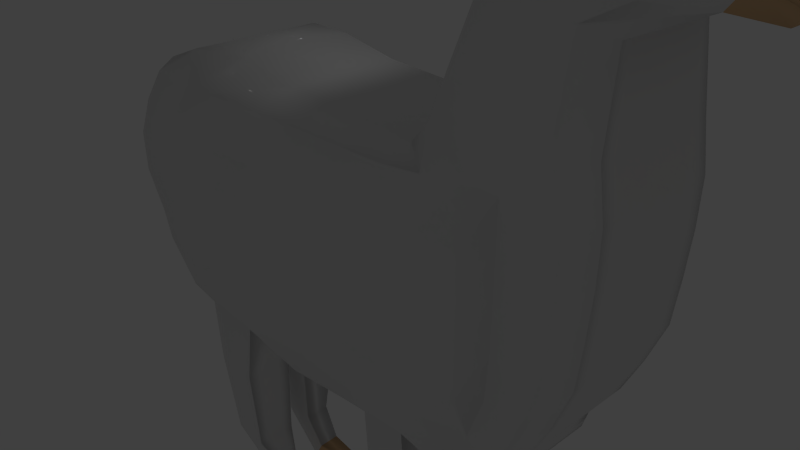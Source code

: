 # Source: alpaca.blend  (saved by Blender 2.72.0; exported with 4.5.12 LTS)
import bpy
from mathutils import Matrix  # noqa: F401  (used for matrix-valued properties, if any)

bpy.ops.wm.read_factory_settings(use_empty=True)
scene = bpy.context.scene
scene.name = 'Scene'

# ---- collections
col_collection_1 = bpy.data.collections.new('Collection 1'); scene.collection.children.link(col_collection_1)

# ---- materials (node trees are filled in below, after node groups)
mat_alpaca1 = bpy.data.materials.new('alpaca1')
mat_alpaca1.alpha_threshold = 0.0
mat_alpaca1.use_transparent_shadow = False
mat_alpaca1.roughness = 0.5
mat_alpaca1.line_color = (0.0, 0.0, 0.0, 1.0)
mat_alpaca2 = bpy.data.materials.new('alpaca2')
mat_alpaca2.alpha_threshold = 0.0
mat_alpaca2.use_transparent_shadow = False
mat_alpaca2.diffuse_color = (0.8, 0.5175, 0.2785, 1.0)
mat_alpaca2.roughness = 0.5

# ---- material node trees

# ---- world
world_world = bpy.data.worlds.new('World'); scene.world = world_world
world_world.color = (0.05088, 0.05088, 0.05088)
world_world.use_sun_shadow = False
world_world.sun_shadow_jitter_overblur = 0.0
world_world.cycles.sampling_method = 'MANUAL'
world_world.cycles.sample_map_resolution = 256

# ---- cameras
cam_camera = bpy.data.cameras.new('Camera')
cam_camera.clip_end = 100.0
cam_camera.lens = 35.0
cam_camera.sensor_width = 32.0
cam_camera.sensor_height = 18.0
cam_camera.ortho_scale = 7.314
cam_camera.dof.focus_distance = 0.0
cam_camera.dof.aperture_fstop = 128.0

# ---- lights
light_lamp = bpy.data.lights.new('Lamp', 'POINT')
light_lamp.transmission_factor = 0.0
light_lamp.cutoff_distance = 30.0
light_lamp.energy = 100.0
light_lamp.shadow_buffer_clip_start = 1.001
light_lamp.shadow_soft_size = 0.1
light_lamp.shadow_maximum_resolution = 0.006
light_lamp.use_absolute_resolution = True
light_lamp.cycles.use_multiple_importance_sampling = False

# ---- meshes
me_cube = bpy.data.meshes.new('Cube')
me_cube.from_pydata([(1.06, 1.0, -0.8897), (0.8055, -0.9097, -1.0), (-0.8135, -0.9179, -1.0), (-0.7592, 0.8111, -1.0), (1.06, 1.0, 0.8638), (0.8055, -0.9097, 1.0), (-0.8135, -0.9179, 1.0), (-0.7592, 0.8111, 1.0), (0.6124, 1.222, -1.0), (0.4437, 0.788, -0.8448), (0.1319, 0.8227, -0.8448), (-0.1094, 0.8504, -0.8448), (-0.3508, 0.9337, -0.8448), (-0.5939, 0.9179, -1.0), (0.7699, -1.115, -1.0), (0.4286, -1.0, -1.0), (0.1429, -1.033, -1.0), (-0.1429, -1.082, -1.0), (-0.4286, -1.0, -1.0), (-0.6772, -0.9671, -1.0), (0.6124, 1.222, 1.0), (0.4437, 0.788, 0.8448), (0.1319, 0.8227, 0.8448), (-0.1094, 0.8504, 0.8448), (-0.3508, 0.9337, 0.8448), (-0.5939, 0.9179, 1.0), (0.4286, -1.0, 1.0), (0.1429, -1.033, 1.0), (-0.1429, -1.082, 1.0), (-0.4286, -1.0, 1.0), (1.083, 0.7143, -0.8897), (1.079, 0.4286, -0.8897), (1.065, 0.1429, -0.8897), (1.046, -0.1429, -0.8897), (0.9815, -0.4286, -0.8897), (0.8981, -0.7143, -1.0), (-0.9629, -0.6322, -1.0), (-1.0, -0.4286, -1.0), (-1.088, -0.1429, -1.0), (-1.088, 0.1429, -1.0), (-1.0, 0.4286, -1.0), (-0.8796, 0.6732, -1.0), (1.083, 0.7143, 0.8638), (1.079, 0.4286, 0.8638), (1.065, 0.1429, 0.8638), (1.046, -0.1429, 0.8638), (0.9815, -0.4286, 0.8638), (0.8981, -0.7143, 0.8638), (-0.9629, -0.6322, 1.0), (-1.0, -0.4286, 1.0), (-1.088, -0.1429, 1.0), (-1.088, 0.1429, 1.0), (-1.0, 0.4286, 1.0), (-0.8796, 0.6732, 1.0), (0.7143, -0.7143, -1.135), (0.7143, -0.4286, -1.135), (0.7143, -0.1429, -1.135), (0.7143, 0.1429, -1.135), (0.7143, 0.4286, -1.135), (0.7143, 0.7143, -1.135), (0.4286, -0.7143, -1.135), (0.4286, -0.4286, -1.343), (0.4286, -0.1429, -1.343), (0.4286, 0.1429, -1.343), (0.4286, 0.4286, -1.343), (0.4286, 0.7143, -1.135), (0.1429, -0.7143, -1.135), (0.1429, -0.4286, -1.343), (0.1429, -0.1429, -1.513), (0.1429, 0.1429, -1.513), (0.1429, 0.4286, -1.343), (0.1429, 0.7143, -1.135), (-0.1429, -0.7143, -1.135), (-0.1429, -0.4286, -1.343), (-0.1429, -0.1429, -1.513), (-0.1429, 0.1429, -1.513), (-0.1429, 0.4286, -1.343), (-0.1429, 0.7143, -1.135), (-0.4286, -0.7143, -1.135), (-0.4286, -0.4286, -1.343), (-0.4286, -0.1429, -1.343), (-0.4286, 0.1429, -1.343), (-0.4286, 0.4286, -1.343), (-0.4286, 0.7143, -1.135), (-0.7143, -0.7143, -1.135), (-0.7143, -0.4286, -1.135), (-0.7143, -0.1429, -1.135), (-0.7143, 0.1429, -1.135), (-0.7143, 0.4286, -1.135), (-0.5939, 0.6732, -1.135), (0.7143, 0.7143, 1.0), (0.7143, 0.4286, 1.225), (0.7143, 0.1429, 1.225), (0.7143, -0.1429, 1.225), (0.7143, -0.4286, 1.225), (0.7143, -0.7143, 1.0), (0.4286, 0.7143, 1.225), (0.4286, 0.4286, 1.422), (0.4286, 0.1429, 1.422), (0.4286, -0.1429, 1.422), (0.4286, -0.4286, 1.422), (0.4286, -0.7143, 1.225), (0.1429, 0.7143, 1.225), (0.1429, 0.4286, 1.422), (0.1429, 0.1429, 1.592), (0.1429, -0.1429, 1.592), (0.1429, -0.4286, 1.422), (0.1429, -0.7143, 1.225), (-0.1429, 0.7143, 1.225), (-0.1429, 0.4286, 1.422), (-0.1429, 0.1429, 1.592), (-0.1429, -0.1429, 1.592), (-0.1429, -0.4286, 1.422), (-0.1429, -0.7143, 1.225), (-0.4286, 0.7143, 1.225), (-0.4286, 0.4286, 1.422), (-0.4286, 0.1429, 1.422), (-0.4286, -0.1429, 1.422), (-0.4286, -0.4286, 1.422), (-0.4286, -0.7143, 1.225), (-0.5939, 0.6732, 1.225), (-0.7143, 0.4286, 1.225), (-0.8023, 0.1429, 1.225), (-0.7143, -0.1429, 1.225), (-0.7143, -0.4778, 1.225), (-0.7143, -0.7143, 1.225), (1.053, 1.471, -0.7115), (1.053, 1.471, 0.6855), (0.6847, 1.654, -0.8217), (0.6847, 1.654, 0.8217), (1.23, 1.604, -0.3877), (1.23, 1.604, 0.3877), (0.7889, 1.962, -0.8217), (0.7889, 1.962, 0.8217), (1.285, 1.729, -0.3877), (1.285, 1.729, 0.3877), (0.9047, 2.187, -0.8217), (0.9047, 2.187, 0.8217), (1.352, 1.567, -0.1966), (1.352, 1.567, 0.1966), (1.379, 1.631, -0.1966), (1.379, 1.631, 0.1966), (0.9463, 1.056, -1.0), (0.7964, -0.9619, -1.0), (0.9463, 1.056, 1.0), (0.7964, -0.9619, 1.0), (0.9895, 0.7143, -1.0), (0.986, 0.4286, -1.0), (0.9757, 0.1429, -1.0), (0.9619, -0.1429, -1.0), (0.9135, -0.4286, -1.0), (0.8514, -0.7143, -1.0), (0.9895, 0.7143, 1.0), (0.986, 0.4286, 1.0), (0.9757, 0.1429, 1.0), (0.9619, -0.1429, 1.0), (0.9135, -0.4286, 1.0), (0.8514, -0.7143, 1.0), (0.9591, 1.518, -0.8217), (0.9591, 1.518, 0.8217), (1.095, 1.642, -0.8217), (1.095, 1.642, 0.8217), (1.211, 1.899, -0.6758), (1.211, 1.899, 0.6775), (0.9228, 2.201, -0.6398), (0.9228, 2.201, 0.6398), (1.255, 2.184, -0.6398), (1.255, 2.184, 0.6398), (0.7137, 1.172, -1.0), (0.7779, -1.069, -1.0), (0.7137, 1.172, 1.0), (0.7779, -1.069, 1.0), (0.7978, 0.7143, -1.0), (0.7967, 0.4286, -1.0), (0.7936, 0.1429, -1.0), (0.7894, -0.1429, -1.0), (0.7747, -0.4286, -1.0), (0.7559, -0.7143, -1.0), (0.768, 1.612, -0.8217), (0.768, 1.612, 0.8217), (0.8818, 1.865, -0.8217), (0.8818, 1.865, 0.8217), (0.9976, 2.1, -0.8217), (0.9976, 2.1, 0.8217), (0.7978, 0.7143, 1.0), (0.7967, 0.4286, 1.0), (0.7936, 0.1429, 1.0), (0.7894, -0.1429, 1.0), (0.7747, -0.4286, 1.0), (0.7559, -0.7143, 1.0), (1.005, 2.196, -0.6398), (1.005, 2.196, 0.6398), (0.8676, 0.7143, 1.0), (0.8657, 0.4286, 1.0), (0.8599, 0.1429, 1.0), (0.8522, -0.1429, 1.0), (0.8253, -0.4286, 1.0), (0.7907, -0.7143, 1.0), (0.7984, 1.13, -1.0), (0.7847, -1.03, -1.0), (0.7984, 1.13, 1.0), (0.7847, -1.03, 1.0), (0.8676, 0.7143, -1.0), (0.8657, 0.4286, -1.0), (0.8599, 0.1429, -1.0), (0.8522, -0.1429, -1.0), (0.8253, -0.4286, -1.0), (0.7907, -0.7143, -1.0), (0.8376, 1.578, -0.8217), (0.8376, 1.578, 0.8217), (0.9595, 1.784, -0.8217), (0.9595, 1.784, 0.8217), (1.075, 2.026, -0.8217), (1.075, 2.026, 0.8217), (1.073, 2.193, -0.6398), (1.073, 2.193, 0.6398), (0.9286, 0.7143, 1.0), (0.9259, 0.4286, 1.0), (0.9178, 0.1429, 1.0), (0.9071, -0.1429, 1.0), (0.8694, -0.4286, 1.0), (0.821, -0.7143, 1.0), (0.8724, 1.093, -1.0), (0.7905, -0.9958, -1.0), (0.8724, 1.093, 1.0), (0.7905, -0.9958, 1.0), (0.9286, 0.7143, -1.0), (0.9259, 0.4286, -1.0), (0.9178, 0.1429, -1.0), (0.9071, -0.1429, -1.0), (0.8694, -0.4286, -1.0), (0.821, -0.7143, -1.0), (0.8984, 1.548, -0.8217), (0.8984, 1.548, 0.8217), (1.027, 1.713, -0.8217), (1.027, 1.713, 0.8217), (1.143, 1.962, -0.8217), (1.143, 1.962, 0.8217), (1.133, 2.19, -0.6398), (1.133, 2.19, 0.6398), (1.074, 2.327, -0.6398), (1.074, 2.327, 0.6398), (1.134, 2.324, -0.6398), (1.134, 2.324, 0.6398), (1.132, 2.487, -0.6398), (1.139, 2.508, 0.6398), (1.177, 2.418, -0.6398), (1.184, 2.439, 0.6398), (-0.5691, -1.59, 0.7754), (-0.5861, -2.277, 0.6381), (-0.7448, -2.256, 0.6381), (-0.5068, -2.495, 0.4372), (-0.377, -2.544, 0.4372), (1.06, 1.0, 0.0), (0.8055, -0.9097, 0.0), (-0.8888, -0.9179, 0.0), (-0.7592, 0.8111, 0.0), (0.7699, -1.115, 0.0), (0.1429, -1.033, 0.0), (-0.1429, -1.082, 0.0), (-0.4286, -1.0, 0.0), (-0.6772, -0.9671, 0.0), (0.6124, 1.222, 0.0), (0.5119, 0.7783, 0.0), (0.1429, 0.8193, 0.0), (-0.1429, 0.8522, 0.0), (-0.4286, 0.9507, 0.0), (-0.5939, 0.9179, 0.0), (1.083, 0.7143, 0.0), (1.079, 0.4286, 0.0), (1.065, 0.1429, 0.0), (1.046, -0.1429, 0.0), (0.9815, -0.4286, 0.0), (0.8981, -0.7143, 0.0), (-0.9629, -0.6322, 0.0), (-1.0, -0.4286, 0.0), (-1.088, -0.1429, 0.0), (-1.088, 0.1429, 0.0), (-1.0, 0.4286, 0.0), (-0.8796, 0.6732, 0.0), (1.053, 1.471, 0.0), (0.6847, 1.654, 0.0), (1.23, 1.604, 0.0), (0.7889, 1.962, 0.0), (1.285, 1.729, 0.0), (0.9047, 2.187, 0.0), (1.352, 1.567, -7.498e-10), (1.379, 1.631, -7.498e-10), (0.7964, -0.9619, 0.0), (1.211, 1.899, 0.0), (0.9228, 2.201, 0.0), (1.334, 2.107, 0.0), (0.7779, -1.069, 0.0), (1.005, 2.196, 0.0), (0.7847, -1.03, 0.0), (0.7905, -0.9958, 0.0), (-0.5691, -1.59, 0.0), (-0.7619, -1.565, 0.0), (-0.5861, -2.277, 0.0), (-0.7448, -2.256, 0.0), (-0.5068, -2.495, 0.1429), (-0.5562, -2.66, 0.1429), (-0.377, -2.544, 0.1429), (-0.3804, -2.655, 0.1429), (-0.6772, -0.9671, 1.0), (-0.7619, -1.565, 0.7754), (-0.5562, -2.66, 0.4372), (-0.3804, -2.655, 0.4372), (-0.5693, -1.593, -1.0), (-0.7634, -1.567, -1.0), (-0.5921, -2.277, -0.7942), (-0.7515, -2.275, -0.8063), (-0.504, -2.485, -0.7326), (-0.5488, -2.635, -0.6984), (-0.3897, -2.539, -0.7571), (-0.3911, -2.653, -0.7586), (-0.4286, -1.0, -0.2935), (-0.6772, -0.9671, -0.2935), (-0.5693, -1.593, -0.2935), (-0.7634, -1.567, -0.2935), (-0.587, -2.277, -0.3675), (-0.746, -2.257, -0.3586), (-0.5066, -2.496, -0.3968), (-0.5567, -2.642, -0.4148), (-0.3897, -2.539, -0.535), (-0.3911, -2.653, -0.5365), (1.06, 1.0, 0.3333), (1.06, 1.0, 0.6667), (0.8055, -0.9097, 0.3333), (0.8055, -0.9097, 0.6667), (1.053, 1.471, 0.2739), (1.053, 1.471, 0.5478), (1.23, 1.604, 0.1292), (1.23, 1.604, 0.2584), (1.285, 1.729, 0.1292), (1.285, 1.729, 0.2584), (1.352, 1.567, 0.06555), (1.352, 1.567, 0.1311), (1.379, 1.631, 0.06555), (1.379, 1.631, 0.1311), (1.211, 1.899, 0.2739), (1.211, 1.943, 0.6234), (1.334, 2.107, 0.2133), (1.334, 2.107, 0.4266), (1.005, 2.196, 0.2133), (1.005, 2.196, 0.4266), (1.073, 2.193, 0.2133), (1.073, 2.193, 0.4266), (1.133, 2.19, 0.2133), (1.133, 2.19, 0.4266), (1.074, 2.327, 0.2133), (1.074, 2.327, 0.4266), (1.134, 2.324, 0.2133), (1.134, 2.324, 0.4266), (1.157, 2.536, 0.2133), (1.188, 2.583, 0.4266), (1.202, 2.467, 0.2133), (1.233, 2.513, 0.4266), (0.7699, -1.115, 0.6667), (0.7699, -1.115, 0.3333), (0.4286, -1.0, 0.6667), (0.4286, -1.0, 0.3333), (0.1429, -1.033, 0.6667), (0.1429, -1.033, 0.3333), (-0.1429, -1.082, 0.6667), (-0.1429, -1.082, 0.3333), (-0.4286, -1.0, 0.6667), (-0.4286, -1.0, 0.3333), (-0.6772, -0.9671, 0.6667), (-0.6772, -0.9671, 0.3333), (1.083, 0.7143, 0.6667), (1.083, 0.7143, 0.3333), (1.079, 0.4286, 0.6667), (1.079, 0.4286, 0.3333), (1.065, 0.1429, 0.6667), (1.065, 0.1429, 0.3333), (1.046, -0.1429, 0.6667), (1.046, -0.1429, 0.3333), (0.9815, -0.4286, 0.6667), (0.9815, -0.4286, 0.3333), (0.8981, -0.7143, 0.6667), (0.8981, -0.7143, 0.3333), (0.7964, -0.9619, 0.6667), (0.7964, -0.9619, 0.3333), (0.7779, -1.069, 0.6667), (0.7779, -1.069, 0.3333), (0.7847, -1.03, 0.6667), (0.7847, -1.03, 0.3333), (0.7905, -0.9958, 0.6667), (0.7905, -0.9958, 0.3333), (-0.5691, -1.59, 0.517), (-0.5691, -1.59, 0.2585), (-0.7619, -1.565, 0.517), (-0.7619, -1.565, 0.2585), (-0.5861, -2.277, 0.4254), (-0.5861, -2.277, 0.2127), (-0.7448, -2.256, 0.4254), (-0.7448, -2.256, 0.2127), (-0.5068, -2.495, 0.3391), (-0.5068, -2.495, 0.241), (-0.5562, -2.66, 0.3391), (-0.5562, -2.66, 0.241), (-0.377, -2.544, 0.3391), (-0.377, -2.544, 0.241), (-0.3804, -2.655, 0.3391), (-0.3804, -2.655, 0.241), (0.7699, -1.115, -0.3333), (0.7699, -1.115, -0.6667), (0.4286, -1.0, -0.3333), (0.4286, -1.0, -0.6667), (0.1429, -1.033, -0.3333), (0.1429, -1.033, -0.6667), (-0.1429, -1.082, -0.3333), (-0.1429, -1.082, -0.6667), (-0.4286, -1.0, -0.3333), (-0.4286, -1.0, -0.6667), (1.083, 0.7143, -0.3333), (1.083, 0.7143, -0.6667), (1.079, 0.4286, -0.3333), (1.079, 0.4286, -0.6667), (1.065, 0.1429, -0.3333), (1.065, 0.1429, -0.6667), (1.046, -0.1429, -0.3333), (1.046, -0.1429, -0.6667), (0.9815, -0.4286, -0.3333), (0.9815, -0.4286, -0.6667), (0.8981, -0.7143, -0.3333), (0.8981, -0.7143, -0.6667), (0.7964, -0.9619, -0.3333), (0.7964, -0.9619, -0.6667), (0.7779, -1.069, -0.3333), (0.7779, -1.069, -0.6667), (0.7847, -1.03, -0.3333), (0.7847, -1.03, -0.6667), (0.7905, -0.9958, -0.3333), (0.7905, -0.9958, -0.6667), (1.06, 1.0, -0.6667), (1.06, 1.0, -0.3333), (0.8055, -0.9097, -0.6667), (0.8055, -0.9097, -0.3333), (1.053, 1.471, -0.5478), (1.053, 1.471, -0.2739), (1.23, 1.604, -0.2584), (1.23, 1.604, -0.1292), (1.285, 1.729, -0.2584), (1.285, 1.729, -0.1292), (1.352, 1.567, -0.1311), (1.352, 1.567, -0.06555), (1.379, 1.631, -0.1311), (1.379, 1.631, -0.06555), (1.211, 1.951, -0.6199), (1.211, 1.899, -0.2739), (1.255, 2.184, -0.4266), (1.334, 2.107, -0.2133), (1.005, 2.196, -0.4266), (1.005, 2.196, -0.2133), (1.073, 2.193, -0.4266), (1.073, 2.193, -0.2133), (1.133, 2.19, -0.4266), (1.133, 2.19, -0.2133), (1.074, 2.327, -0.4266), (1.074, 2.327, -0.2133), (1.134, 2.324, -0.4266), (1.134, 2.324, -0.2133), (1.188, 2.583, -0.4266), (1.146, 2.493, -0.2133), (1.233, 2.513, -0.4266), (1.191, 2.424, -0.2133), (0.7699, -1.115, 1.0), (0.2474, 0.8098, -0.8448), (0.2487, -1.021, -1.0), (0.2474, 0.8098, 0.8448), (0.2487, -1.021, 1.0), (0.2487, 0.7143, -1.135), (0.2487, 0.4286, -1.343), (0.2487, 0.1429, -1.513), (0.2487, -0.1429, -1.513), (0.2487, -0.4286, -1.343), (0.2487, -0.7143, -1.135), (0.2487, 0.7143, 1.225), (0.2487, 0.4286, 1.422), (0.2487, 0.1429, 1.529), (0.2487, -0.1429, 1.529), (0.2487, -0.4286, 1.422), (0.2487, -0.7143, 1.225), (0.2796, 0.8041, 0.0), (0.2487, -1.021, 0.3333), (0.2487, -1.021, 0.6667), (0.2487, -1.021, -0.6667), (0.2487, -1.021, -0.3333), (0.5547, 0.9671, -1.0), (0.5739, -1.049, -1.0), (0.5547, 0.9671, 1.0), (0.5503, 0.7143, -1.135), (0.5503, 0.4286, -1.343), (0.5503, 0.1429, -1.343), (0.5503, -0.1429, -1.343), (0.5503, -0.4286, -1.343), (0.5503, -0.7143, -1.135), (0.5503, 0.7143, 1.129), (0.5503, 0.4286, 1.338), (0.5503, 0.1429, 1.338), (0.5503, -0.1429, 1.338), (0.5503, -0.4286, 1.338), (0.5503, -0.7143, 1.129), (0.5739, -1.049, 0.0), (0.5547, 0.9671, 0.0), (0.5739, -1.049, 0.3333), (0.5739, -1.049, 0.6667), (0.5739, -1.049, -0.6667), (0.5739, -1.049, -0.3333), (0.45, -1.584, -1.0), (0.45, -1.584, 0.6667), (0.45, -1.584, 0.3333), (0.45, -1.584, -0.3333), (0.45, -1.584, -0.6667), (0.45, -1.584, 1.0), (0.2701, -1.605, -1.0), (0.2701, -1.605, 1.0), (0.2701, -1.605, 0.3333), (0.2701, -1.605, 0.6667), (0.2701, -1.605, -0.6667), (0.2701, -1.605, -0.3333), (0.5552, -2.294, -0.805), (0.5552, -2.294, 0.8294), (0.5552, -2.294, 0.557), (0.5552, -2.294, 0.2846), (0.5552, -2.294, -0.2602), (0.5552, -2.294, -0.5326), (0.4082, -2.311, -0.805), (0.4082, -2.311, 0.8294), (0.4082, -2.311, 0.2846), (0.4082, -2.311, 0.557), (0.4082, -2.311, -0.5326), (0.4082, -2.311, -0.2602), (0.5523, -2.482, -0.7139), (0.5523, -2.482, 0.6668), (0.5523, -2.482, 0.502), (0.5523, -2.482, 0.3371), (0.5523, -2.482, -0.3841), (0.5523, -2.482, -0.549), (0.4633, -2.611, -0.7139), (0.4633, -2.611, 0.6668), (0.4633, -2.611, 0.3371), (0.4633, -2.611, 0.502), (0.4633, -2.611, -0.549), (0.4633, -2.611, -0.3841), (0.6347, -2.5, -0.7139), (0.6347, -2.5, 0.6668), (0.6347, -2.5, 0.502), (0.6347, -2.5, 0.3371), (0.6347, -2.5, -0.3841), (0.6347, -2.5, -0.549), (0.6504, -2.627, -0.7139), (0.6504, -2.627, 0.6668), (0.6504, -2.627, 0.3371), (0.6504, -2.627, 0.502), (0.6504, -2.627, -0.549), (0.6504, -2.627, -0.3841), (1.202, 2.043, 0.7308), (1.202, 2.043, -0.7308), (0.9138, 2.194, -0.7308), (0.9138, 2.194, 0.7308), (1.001, 2.148, 0.7308), (1.001, 2.148, -0.7308), (1.074, 2.11, 0.7308), (1.074, 2.11, -0.7308), (1.138, 2.076, 0.7308), (1.138, 2.076, -0.7308), (1.202, 2.043, 0.0), (0.9138, 2.194, 0.0), (1.202, 2.043, 0.4872), (1.202, 2.043, 0.2436), (1.202, 2.043, -0.2436), (1.202, 2.043, -0.4872), (1.228, 2.113, -0.6853), (0.9183, 2.197, 0.6853), (1.003, 2.172, 0.6853), (1.003, 2.172, -0.6853), (1.074, 2.151, 0.6853), (1.074, 2.151, -0.6853), (1.135, 2.133, 0.6853), (1.135, 2.133, -0.6853), (1.252, 2.036, 0.0), (0.9183, 2.197, 0.0), (1.252, 2.036, 0.4569), (1.252, 2.036, 0.2284), (1.252, 2.036, -0.2284), (1.228, 2.113, -0.4569), (1.228, 2.113, 0.6853), (0.9183, 2.197, -0.6853)], [], [(84, 19, 2, 36), (380, 47, 5, 329), (279, 53, 7, 256), (267, 13, 3, 256), (177, 169, 14, 54), (498, 491, 15, 60), (478, 470, 16, 66), (66, 16, 17, 72), (72, 17, 18, 78), (78, 18, 19, 84), (484, 107, 27, 472), (107, 113, 28, 27), (113, 119, 29, 28), (487, 472, 27, 362), (362, 27, 28, 364), (364, 28, 29, 366), (262, 20, 129, 281), (506, 490, 9, 263), (485, 469, 10, 264), (264, 10, 11, 265), (265, 11, 12, 266), (266, 12, 13, 267), (13, 89, 41, 3), (89, 88, 40, 41), (88, 87, 39, 40), (87, 86, 38, 39), (86, 85, 37, 38), (85, 84, 36, 37), (25, 7, 53, 120), (120, 53, 52, 121), (121, 52, 51, 122), (122, 51, 50, 123), (123, 50, 49, 124), (124, 49, 48, 125), (327, 4, 42, 370), (370, 42, 43, 372), (372, 43, 44, 374), (374, 44, 45, 376), (376, 45, 46, 378), (378, 46, 47, 380), (255, 6, 48, 274), (274, 48, 49, 275), (275, 49, 50, 276), (276, 50, 51, 277), (277, 51, 52, 278), (278, 52, 53, 279), (168, 172, 59, 8), (172, 173, 58, 59), (173, 174, 57, 58), (174, 175, 56, 57), (175, 176, 55, 56), (176, 177, 54, 55), (490, 493, 65, 9), (493, 494, 64, 65), (494, 495, 63, 64), (495, 496, 62, 63), (496, 497, 61, 62), (497, 498, 60, 61), (469, 473, 71, 10), (473, 474, 70, 71), (474, 475, 69, 70), (475, 476, 68, 69), (476, 477, 67, 68), (477, 478, 66, 67), (10, 71, 77, 11), (71, 70, 76, 77), (70, 69, 75, 76), (69, 68, 74, 75), (68, 67, 73, 74), (67, 66, 72, 73), (11, 77, 83, 12), (77, 76, 82, 83), (76, 75, 81, 82), (75, 74, 80, 81), (74, 73, 79, 80), (73, 72, 78, 79), (12, 83, 89, 13), (83, 82, 88, 89), (82, 81, 87, 88), (81, 80, 86, 87), (80, 79, 85, 86), (79, 78, 84, 85), (170, 20, 90, 184), (184, 90, 91, 185), (185, 91, 92, 186), (186, 92, 93, 187), (187, 93, 94, 188), (188, 94, 95, 189), (492, 21, 96, 499), (499, 96, 97, 500), (500, 97, 98, 501), (501, 98, 99, 502), (502, 99, 100, 503), (503, 100, 101, 504), (471, 22, 102, 479), (479, 102, 103, 480), (480, 103, 104, 481), (481, 104, 105, 482), (482, 105, 106, 483), (483, 106, 107, 484), (22, 23, 108, 102), (102, 108, 109, 103), (103, 109, 110, 104), (104, 110, 111, 105), (105, 111, 112, 106), (106, 112, 113, 107), (23, 24, 114, 108), (108, 114, 115, 109), (109, 115, 116, 110), (110, 116, 117, 111), (111, 117, 118, 112), (112, 118, 119, 113), (24, 25, 120, 114), (114, 120, 121, 115), (115, 121, 122, 116), (116, 122, 123, 117), (117, 123, 124, 118), (118, 124, 125, 119), (281, 129, 133, 283), (144, 4, 127, 159), (168, 8, 128, 178), (436, 0, 126, 440), (283, 133, 137, 285), (159, 127, 131, 161), (178, 128, 132, 180), (440, 126, 130, 442), (588, 575, 166, 452), (161, 131, 135, 163), (180, 132, 136, 182), (130, 134, 140, 138), (446, 138, 140, 448), (135, 131, 139, 141), (335, 135, 141, 339), (442, 130, 138, 446), (35, 1, 143, 151), (47, 157, 145, 5), (329, 5, 145, 382), (0, 30, 146, 142), (30, 31, 147, 146), (31, 32, 148, 147), (32, 33, 149, 148), (33, 34, 150, 149), (34, 35, 151, 150), (4, 144, 152, 42), (42, 152, 153, 43), (43, 153, 154, 44), (44, 154, 155, 45), (45, 155, 156, 46), (46, 156, 157, 47), (224, 144, 159, 233), (0, 142, 158, 126), (233, 159, 161, 235), (126, 158, 160, 130), (444, 134, 162, 450), (235, 161, 163, 237), (130, 160, 162, 134), (584, 576, 165, 290), (581, 589, 167, 239), (578, 590, 164, 190), (207, 199, 169, 177), (197, 189, 171, 201), (386, 201, 171, 384), (198, 202, 172, 168), (202, 203, 173, 172), (203, 204, 174, 173), (204, 205, 175, 174), (205, 206, 176, 175), (206, 207, 177, 176), (200, 170, 184, 192), (192, 184, 185, 193), (193, 185, 186, 194), (194, 186, 187, 195), (195, 187, 188, 196), (196, 188, 189, 197), (198, 168, 178, 208), (208, 178, 180, 210), (210, 180, 182, 212), (20, 170, 179, 129), (129, 179, 181, 133), (133, 181, 183, 137), (456, 214, 190, 454), (576, 577, 191, 165), (580, 578, 190, 214), (170, 200, 209, 179), (179, 209, 211, 181), (181, 211, 213, 183), (577, 579, 215, 191), (231, 223, 199, 207), (221, 197, 201, 225), (388, 225, 201, 386), (222, 226, 202, 198), (226, 227, 203, 202), (227, 228, 204, 203), (228, 229, 205, 204), (229, 230, 206, 205), (230, 231, 207, 206), (224, 200, 192, 216), (216, 192, 193, 217), (217, 193, 194, 218), (218, 194, 195, 219), (219, 195, 196, 220), (220, 196, 197, 221), (222, 198, 208, 232), (232, 208, 210, 234), (234, 210, 212, 236), (458, 238, 242, 462), (582, 580, 214, 238), (200, 224, 233, 209), (209, 233, 235, 211), (211, 235, 237, 213), (579, 581, 239, 215), (151, 143, 223, 231), (157, 221, 225, 145), (382, 145, 225, 388), (142, 146, 226, 222), (146, 147, 227, 226), (147, 148, 228, 227), (148, 149, 229, 228), (149, 150, 230, 229), (150, 151, 231, 230), (144, 224, 216, 152), (152, 216, 217, 153), (153, 217, 218, 154), (154, 218, 219, 155), (155, 219, 220, 156), (156, 220, 221, 157), (142, 222, 232, 158), (158, 232, 234, 160), (160, 234, 236, 162), (452, 166, 238, 458), (575, 582, 238, 166), (462, 242, 246, 466), (347, 215, 241, 351), (215, 239, 243, 241), (238, 214, 240, 242), (466, 246, 244, 464), (351, 241, 245, 355), (241, 243, 247, 245), (242, 240, 244, 246), (366, 29, 248, 390), (390, 248, 249, 394), (394, 249, 251, 398), (398, 251, 252, 402), (426, 273, 254, 439), (41, 279, 256, 3), (25, 267, 256, 7), (430, 292, 257, 406), (410, 258, 259, 412), (412, 259, 260, 414), (369, 261, 297, 393), (8, 262, 281, 128), (492, 506, 263, 21), (471, 485, 264, 22), (22, 264, 265, 23), (23, 265, 266, 24), (24, 266, 267, 25), (437, 253, 268, 416), (416, 268, 269, 418), (418, 269, 270, 420), (420, 270, 271, 422), (422, 271, 272, 424), (424, 272, 273, 426), (2, 255, 274, 36), (36, 274, 275, 37), (37, 275, 276, 38), (38, 276, 277, 39), (39, 277, 278, 40), (40, 278, 279, 41), (128, 281, 283, 132), (326, 253, 280, 330), (132, 283, 285, 136), (330, 280, 282, 332), (586, 583, 291, 342), (336, 286, 287, 338), (445, 284, 287, 449), (332, 282, 286, 336), (439, 254, 288, 428), (334, 284, 289, 340), (590, 584, 290, 164), (432, 294, 292, 430), (434, 295, 294, 432), (428, 288, 295, 434), (164, 290, 165, 191, 345, 344, 293, 455, 454, 190), (393, 297, 299, 397), (397, 299, 301, 401), (401, 301, 303, 405), (303, 301, 300, 302), (301, 299, 298, 300), (299, 297, 296, 298), (297, 261, 260, 296), (19, 18, 308, 309), (309, 308, 310, 311), (311, 310, 312, 313), (313, 312, 314, 315), (314, 312, 322, 324), (313, 315, 325, 323), (312, 310, 320, 322), (311, 313, 323, 321), (310, 308, 318, 320), (309, 311, 321, 319), (308, 18, 316, 318), (19, 309, 319, 317), (314, 324, 315), (325, 315, 324), (325, 324, 322, 323), (323, 322, 320, 321), (321, 320, 318, 319), (319, 318, 316, 317), (255, 2, 6), (273, 381, 328, 254), (381, 380, 329, 328), (292, 385, 359, 257), (385, 384, 358, 359), (507, 508, 360, 361), (486, 487, 362, 363), (258, 363, 365, 259), (363, 362, 364, 365), (259, 365, 367, 260), (365, 364, 366, 367), (253, 326, 371, 268), (326, 327, 370, 371), (268, 371, 373, 269), (371, 370, 372, 373), (269, 373, 375, 270), (373, 372, 374, 375), (270, 375, 377, 271), (375, 374, 376, 377), (271, 377, 379, 272), (377, 376, 378, 379), (272, 379, 381, 273), (379, 378, 380, 381), (284, 334, 338, 287), (334, 335, 339, 338), (254, 328, 383, 288), (328, 329, 382, 383), (294, 387, 385, 292), (387, 386, 384, 385), (295, 389, 387, 294), (389, 388, 386, 387), (288, 383, 389, 295), (383, 382, 388, 389), (346, 347, 351, 350), (350, 351, 355, 354), (260, 367, 391, 296), (367, 366, 390, 391), (296, 391, 395, 298), (391, 390, 394, 395), (298, 395, 399, 300), (395, 394, 398, 399), (302, 403, 405, 303), (403, 402, 404, 405), (300, 399, 403, 302), (399, 398, 402, 403), (368, 369, 393, 392), (4, 327, 331, 127), (327, 326, 330, 331), (127, 331, 333, 131), (331, 330, 332, 333), (589, 585, 343, 167), (585, 586, 342, 343), (139, 337, 339, 141), (337, 336, 338, 339), (131, 333, 337, 139), (333, 332, 336, 337), (135, 335, 341, 163), (335, 334, 340, 341), (215, 347, 345, 191), (347, 346, 344, 345), (239, 349, 353, 243), (349, 348, 352, 353), (167, 343, 349, 239), (343, 342, 348, 349), (243, 353, 357, 247), (353, 352, 356, 357), (247, 357, 355, 245), (357, 356, 354, 355), (392, 393, 397, 396), (396, 397, 401, 400), (400, 401, 405, 404), (253, 437, 441, 280), (437, 436, 440, 441), (280, 441, 443, 282), (441, 440, 442, 443), (583, 587, 453, 291), (587, 588, 452, 453), (286, 447, 449, 287), (447, 446, 448, 449), (282, 443, 447, 286), (443, 442, 446, 447), (284, 445, 451, 289), (445, 444, 450, 451), (457, 456, 454, 455), (459, 458, 462, 463), (453, 452, 458, 459), (463, 462, 466, 467), (467, 466, 464, 465), (35, 427, 438, 1), (427, 426, 439, 438), (169, 431, 407, 14), (431, 430, 406, 407), (491, 509, 409, 15), (509, 510, 408, 409), (470, 488, 411, 16), (488, 489, 410, 411), (16, 411, 413, 17), (411, 410, 412, 413), (17, 413, 415, 18), (413, 412, 414, 415), (0, 436, 417, 30), (436, 437, 416, 417), (30, 417, 419, 31), (417, 416, 418, 419), (31, 419, 421, 32), (419, 418, 420, 421), (32, 421, 423, 33), (421, 420, 422, 423), (33, 423, 425, 34), (423, 422, 424, 425), (34, 425, 427, 35), (425, 424, 426, 427), (134, 444, 448, 140), (444, 445, 449, 448), (1, 438, 429, 143), (438, 439, 428, 429), (199, 433, 431, 169), (433, 432, 430, 431), (223, 435, 433, 199), (435, 434, 432, 433), (143, 429, 435, 223), (429, 428, 434, 435), (214, 456, 460, 240), (456, 457, 461, 460), (240, 460, 464, 244), (460, 461, 465, 464), (453, 459, 348, 342, 291), (293, 344, 348, 459), (293, 459, 457, 455), (350, 352, 348, 346), (354, 356, 352, 350), (467, 465, 461, 463), (463, 461, 457, 459), (60, 15, 470, 478), (101, 484, 472, 26), (472, 487, 520, 518), (263, 9, 469, 485), (9, 65, 473, 469), (65, 64, 474, 473), (64, 63, 475, 474), (63, 62, 476, 475), (62, 61, 477, 476), (61, 60, 478, 477), (21, 471, 479, 96), (96, 479, 480, 97), (97, 480, 481, 98), (98, 481, 482, 99), (99, 482, 483, 100), (100, 483, 484, 101), (21, 263, 485, 471), (487, 486, 519, 520), (488, 470, 517, 521), (489, 488, 521, 522), (54, 14, 491, 498), (262, 8, 490, 506), (8, 59, 493, 490), (59, 58, 494, 493), (58, 57, 495, 494), (57, 56, 496, 495), (56, 55, 497, 496), (55, 54, 498, 497), (20, 492, 499, 90), (90, 499, 500, 91), (91, 500, 501, 92), (92, 501, 502, 93), (93, 502, 503, 94), (94, 503, 504, 95), (406, 257, 505, 510), (20, 262, 506, 492), (257, 359, 507, 505), (359, 358, 508, 507), (14, 407, 509, 491), (407, 406, 510, 509), (518, 520, 532, 530), (520, 519, 531, 532), (521, 517, 529, 533), (522, 521, 533, 534), (470, 15, 511, 517), (409, 408, 514, 515), (361, 360, 512, 513), (15, 409, 515, 511), (530, 532, 544, 542), (558, 551, 539, 546), (546, 539, 527, 534), (532, 531, 543, 544), (533, 529, 541, 545), (534, 533, 545, 546), (517, 511, 523, 529), (515, 514, 527, 528), (513, 512, 525, 526), (511, 515, 528, 523), (542, 544, 556, 554), (486, 361, 513, 519), (519, 513, 526, 531), (544, 543, 555, 556), (545, 541, 553, 557), (546, 545, 557, 558), (524, 530, 542, 536), (529, 523, 535, 541), (528, 527, 539, 540), (526, 525, 537, 538), (525, 524, 536, 537), (523, 528, 540, 535), (549, 548, 554, 556), (543, 538, 550, 555), (531, 526, 538, 543), (550, 549, 556, 555), (547, 552, 557, 553), (552, 551, 558, 557), (536, 542, 554, 548), (541, 535, 547, 553), (540, 539, 551, 552), (522, 514, 408, 489), (538, 537, 549, 550), (537, 536, 548, 549), (534, 527, 514, 522), (535, 540, 552, 547), (125, 48, 6, 304), (189, 95, 468, 171), (95, 504, 101, 26, 468), (119, 125, 304, 29), (384, 171, 468, 358), (358, 468, 26, 360, 508), (402, 252, 307, 404), (2, 19, 304, 6), (29, 304, 305, 248), (248, 305, 250, 249), (249, 250, 306, 251), (251, 306, 307, 252), (304, 368, 392, 305), (305, 392, 396, 250), (250, 396, 400, 306), (306, 400, 404, 307), (26, 472, 518, 516), (360, 26, 516, 512), (516, 518, 530, 524), (512, 516, 524, 525), (450, 162, 560, 574), (285, 137, 562, 570), (237, 163, 559, 567), (182, 136, 561, 564), (137, 183, 563, 562), (212, 182, 564, 566), (183, 213, 565, 563), (236, 212, 566, 568), (213, 237, 567, 565), (162, 236, 568, 560), (340, 289, 569, 572), (136, 285, 570, 561), (163, 341, 571, 559), (341, 340, 572, 571), (289, 451, 573, 569), (451, 450, 574, 573), (574, 560, 575, 588), (570, 562, 576, 584), (567, 559, 589, 581), (564, 561, 590, 578), (562, 563, 577, 576), (566, 564, 578, 580), (563, 565, 579, 577), (568, 566, 580, 582), (565, 567, 581, 579), (560, 568, 582, 575), (572, 569, 583, 586), (561, 570, 584, 590), (559, 571, 585, 589), (571, 572, 586, 585), (569, 573, 587, 583), (573, 574, 588, 587), (260, 304, 19, 414), (258, 410, 510, 505, 507, 363)])
me_cube.polygons.foreach_set('use_smooth', [True] * 579)
me_cube.polygons.foreach_set('material_index', [0, 0, 0, 0, 0, 0, 0, 0, 0, 0, 0, 0, 0, 0, 0, 0, 0, 0, 0, 0, 0, 0, 0, 0, 0, 0, 0, 0, 0, 0, 0, 0, 0, 0, 0, 0, 0, 0, 0, 0, 0, 0, 0, 0, 0, 0, 0, 0, 0, 0, 0, 0, 0, 0, 0, 0, 0, 0, 0, 0, 0, 0, 0, 0, 0, 0, 0, 0, 0, 0, 0, 0, 0, 0, 0, 0, 0, 0, 0, 0, 0, 0, 0, 0, 0, 0, 0, 0, 0, 0, 0, 0, 0, 0, 0, 0, 0, 0, 0, 0, 0, 0, 0, 0, 0, 0, 0, 0, 0, 0, 0, 0, 0, 0, 0, 0, 0, 0, 0, 0, 0, 0, 0, 0, 0, 0, 0, 0, 0, 1, 1, 1, 1, 1, 0, 0, 0, 0, 0, 0, 0, 0, 0, 0, 0, 0, 0, 0, 0, 0, 0, 0, 0, 1, 0, 0, 0, 0, 0, 0, 0, 0, 0, 0, 0, 0, 0, 0, 0, 0, 0, 0, 0, 0, 0, 0, 0, 0, 0, 0, 0, 0, 0, 0, 0, 0, 0, 0, 0, 0, 0, 0, 0, 0, 0, 0, 0, 0, 0, 0, 0, 0, 0, 0, 0, 1, 0, 0, 0, 0, 0, 0, 0, 0, 0, 0, 0, 0, 0, 0, 0, 0, 0, 0, 0, 0, 0, 0, 0, 0, 0, 1, 0, 0, 0, 0, 0, 0, 0, 0, 0, 0, 1, 0, 0, 0, 0, 0, 0, 0, 0, 0, 0, 0, 0, 0, 0, 0, 0, 0, 0, 0, 0, 0, 0, 0, 0, 0, 0, 0, 0, 0, 0, 1, 1, 1, 0, 1, 0, 0, 0, 0, 0, 0, 0, 1, 1, 0, 0, 0, 0, 0, 0, 1, 1, 1, 0, 0, 0, 0, 0, 0, 1, 1, 1, 0, 0, 0, 0, 0, 0, 0, 0, 0, 0, 0, 0, 0, 0, 0, 0, 0, 0, 0, 0, 0, 0, 0, 0, 0, 0, 1, 1, 0, 0, 0, 0, 0, 0, 0, 0, 0, 0, 0, 0, 0, 0, 0, 0, 1, 1, 1, 1, 0, 0, 0, 0, 0, 0, 0, 1, 1, 1, 1, 1, 1, 0, 0, 1, 1, 0, 0, 1, 1, 0, 0, 0, 0, 1, 0, 0, 0, 0, 0, 0, 1, 1, 1, 1, 1, 1, 0, 1, 0, 1, 0, 0, 0, 0, 0, 0, 0, 0, 0, 0, 0, 0, 0, 0, 0, 0, 0, 0, 0, 0, 0, 0, 0, 0, 0, 1, 1, 0, 0, 0, 0, 0, 0, 0, 0, 0, 0, 0, 0, 0, 0, 0, 0, 0, 0, 0, 0, 0, 0, 0, 0, 0, 0, 0, 0, 0, 0, 0, 0, 0, 0, 0, 0, 0, 0, 0, 0, 0, 0, 0, 0, 0, 0, 0, 0, 0, 0, 0, 0, 0, 0, 0, 0, 0, 0, 0, 0, 0, 0, 0, 0, 0, 0, 0, 0, 1, 0, 0, 0, 0, 0, 0, 0, 0, 1, 0, 0, 1, 1, 1, 0, 0, 0, 0, 0, 0, 1, 1, 0, 1, 1, 1, 1, 1, 1, 0, 1, 1, 0, 1, 0, 0, 0, 0, 0, 0, 1, 0, 0, 0, 0, 1, 0, 0, 0, 1, 0, 0, 0, 0, 0, 0, 0, 0, 0, 0, 0, 0, 0, 0, 1, 0, 0, 1, 1, 1, 0, 0, 0, 0, 0, 0, 0, 0, 0, 0, 0, 0, 0, 0, 0, 0, 0, 0])
_uv = me_cube.uv_layers.new(name='UVMap')
_uv.uv.foreach_set('vector', [0.0, 0.0, 1.0, 0.0, 1.0, 1.0, 0.0, 1.0, 0.0, 0.0, 1.0, 0.0, 1.0, 1.0, 0.0, 1.0, 0.0, 0.0, 1.0, 0.0, 1.0, 1.0, 0.0, 1.0, 0.0, 0.0, 1.0, 0.0, 1.0, 1.0, 0.0, 1.0, 0.0, 0.0, 1.0, 0.0, 1.0, 1.0, 0.0, 1.0, 0.0, 0.0, 1.0, 0.0, 1.0, 1.0, 0.0, 1.0, 0.0, 0.0, 1.0, 0.0, 1.0, 1.0, 0.0, 1.0, 0.0, 0.0, 1.0, 0.0, 1.0, 1.0, 0.0, 1.0, 0.0, 0.0, 1.0, 0.0, 1.0, 1.0, 0.0, 1.0, 0.0, 0.0, 1.0, 0.0, 1.0, 1.0, 0.0, 1.0, 0.0, 0.0, 1.0, 0.0, 1.0, 1.0, 0.0, 1.0, 0.0, 0.0, 1.0, 0.0, 1.0, 1.0, 0.0, 1.0, 0.0, 0.0, 1.0, 0.0, 1.0, 1.0, 0.0, 1.0, 0.0, 0.0, 1.0, 0.0, 1.0, 1.0, 0.0, 1.0, 0.0, 0.0, 1.0, 0.0, 1.0, 1.0, 0.0, 1.0, 0.0, 0.0, 1.0, 0.0, 1.0, 1.0, 0.0, 1.0, 0.0, 0.0, 1.0, 0.0, 1.0, 1.0, 0.0, 1.0, 0.0, 0.0, 1.0, 0.0, 1.0, 1.0, 0.0, 1.0, 0.0, 0.0, 1.0, 0.0, 1.0, 1.0, 0.0, 1.0, 0.0, 0.0, 1.0, 0.0, 1.0, 1.0, 0.0, 1.0, 0.0, 0.0, 1.0, 0.0, 1.0, 1.0, 0.0, 1.0, 0.0, 0.0, 1.0, 0.0, 1.0, 1.0, 0.0, 1.0, 0.0, 0.0, 1.0, 0.0, 1.0, 1.0, 0.0, 1.0, 0.0, 0.0, 1.0, 0.0, 1.0, 1.0, 0.0, 1.0, 0.0, 0.0, 1.0, 0.0, 1.0, 1.0, 0.0, 1.0, 0.0, 0.0, 1.0, 0.0, 1.0, 1.0, 0.0, 1.0, 0.0, 0.0, 1.0, 0.0, 1.0, 1.0, 0.0, 1.0, 0.0, 0.0, 1.0, 0.0, 1.0, 1.0, 0.0, 1.0, 0.0, 0.0, 1.0, 0.0, 1.0, 1.0, 0.0, 1.0, 0.0, 0.0, 1.0, 0.0, 1.0, 1.0, 0.0, 1.0, 0.0, 0.0, 1.0, 0.0, 1.0, 1.0, 0.0, 1.0, 0.0, 0.0, 1.0, 0.0, 1.0, 1.0, 0.0, 1.0, 0.0, 0.0, 1.0, 0.0, 1.0, 1.0, 0.0, 1.0, 0.0, 0.0, 1.0, 0.0, 1.0, 1.0, 0.0, 1.0, 0.0, 0.0, 1.0, 0.0, 1.0, 1.0, 0.0, 1.0, 0.0, 0.0, 1.0, 0.0, 1.0, 1.0, 0.0, 1.0, 0.0, 0.0, 1.0, 0.0, 1.0, 1.0, 0.0, 1.0, 0.0, 0.0, 1.0, 0.0, 1.0, 1.0, 0.0, 1.0, 0.0, 0.0, 1.0, 0.0, 1.0, 1.0, 0.0, 1.0, 0.0, 0.0, 1.0, 0.0, 1.0, 1.0, 0.0, 1.0, 0.0, 0.0, 1.0, 0.0, 1.0, 1.0, 0.0, 1.0, 0.0, 0.0, 1.0, 0.0, 1.0, 1.0, 0.0, 1.0, 0.0, 0.0, 1.0, 0.0, 1.0, 1.0, 0.0, 1.0, 0.0, 0.0, 1.0, 0.0, 1.0, 1.0, 0.0, 1.0, 0.0, 0.0, 1.0, 0.0, 1.0, 1.0, 0.0, 1.0, 0.0, 0.0, 1.0, 0.0, 1.0, 1.0, 0.0, 1.0, 0.0, 0.0, 1.0, 0.0, 1.0, 1.0, 0.0, 1.0, 0.0, 0.0, 1.0, 0.0, 1.0, 1.0, 0.0, 1.0, 0.0, 0.0, 1.0, 0.0, 1.0, 1.0, 0.0, 1.0, 0.0, 0.0, 1.0, 0.0, 1.0, 1.0, 0.0, 1.0, 0.0, 0.0, 1.0, 0.0, 1.0, 1.0, 0.0, 1.0, 0.0, 0.0, 1.0, 0.0, 1.0, 1.0, 0.0, 1.0, 0.0, 0.0, 1.0, 0.0, 1.0, 1.0, 0.0, 1.0, 0.0, 0.0, 1.0, 0.0, 1.0, 1.0, 0.0, 1.0, 0.0, 0.0, 1.0, 0.0, 1.0, 1.0, 0.0, 1.0, 0.0, 0.0, 1.0, 0.0, 1.0, 1.0, 0.0, 1.0, 0.0, 0.0, 1.0, 0.0, 1.0, 1.0, 0.0, 1.0, 0.0, 0.0, 1.0, 0.0, 1.0, 1.0, 0.0, 1.0, 0.0, 0.0, 1.0, 0.0, 1.0, 1.0, 0.0, 1.0, 0.0, 0.0, 1.0, 0.0, 1.0, 1.0, 0.0, 1.0, 0.0, 0.0, 1.0, 0.0, 1.0, 1.0, 0.0, 1.0, 0.0, 0.0, 1.0, 0.0, 1.0, 1.0, 0.0, 1.0, 0.0, 0.0, 1.0, 0.0, 1.0, 1.0, 0.0, 1.0, 0.0, 0.0, 1.0, 0.0, 1.0, 1.0, 0.0, 1.0, 0.0, 0.0, 1.0, 0.0, 1.0, 1.0, 0.0, 1.0, 0.0, 0.0, 1.0, 0.0, 1.0, 1.0, 0.0, 1.0, 0.0, 0.0, 1.0, 0.0, 1.0, 1.0, 0.0, 1.0, 0.0, 0.0, 1.0, 0.0, 1.0, 1.0, 0.0, 1.0, 0.0, 0.0, 1.0, 0.0, 1.0, 1.0, 0.0, 1.0, 0.0, 0.0, 1.0, 0.0, 1.0, 1.0, 0.0, 1.0, 0.0, 0.0, 1.0, 0.0, 1.0, 1.0, 0.0, 1.0, 0.0, 0.0, 1.0, 0.0, 1.0, 1.0, 0.0, 1.0, 0.0, 0.0, 1.0, 0.0, 1.0, 1.0, 0.0, 1.0, 0.0, 0.0, 1.0, 0.0, 1.0, 1.0, 0.0, 1.0, 0.0, 0.0, 1.0, 0.0, 1.0, 1.0, 0.0, 1.0, 0.0, 0.0, 1.0, 0.0, 1.0, 1.0, 0.0, 1.0, 0.0, 0.0, 1.0, 0.0, 1.0, 1.0, 0.0, 1.0, 0.0, 0.0, 1.0, 0.0, 1.0, 1.0, 0.0, 1.0, 0.0, 0.0, 1.0, 0.0, 1.0, 1.0, 0.0, 1.0, 0.0, 0.0, 1.0, 0.0, 1.0, 1.0, 0.0, 1.0, 0.0, 0.0, 1.0, 0.0, 1.0, 1.0, 0.0, 1.0, 0.0, 0.0, 1.0, 0.0, 1.0, 1.0, 0.0, 1.0, 0.0, 0.0, 1.0, 0.0, 1.0, 1.0, 0.0, 1.0, 0.0, 0.0, 1.0, 0.0, 1.0, 1.0, 0.0, 1.0, 0.0, 0.0, 1.0, 0.0, 1.0, 1.0, 0.0, 1.0, 0.0, 0.0, 1.0, 0.0, 1.0, 1.0, 0.0, 1.0, 0.0, 0.0, 1.0, 0.0, 1.0, 1.0, 0.0, 1.0, 0.0, 0.0, 1.0, 0.0, 1.0, 1.0, 0.0, 1.0, 0.0, 0.0, 1.0, 0.0, 1.0, 1.0, 0.0, 1.0, 0.0, 0.0, 1.0, 0.0, 1.0, 1.0, 0.0, 1.0, 0.0, 0.0, 1.0, 0.0, 1.0, 1.0, 0.0, 1.0, 0.0, 0.0, 1.0, 0.0, 1.0, 1.0, 0.0, 1.0, 0.0, 0.0, 1.0, 0.0, 1.0, 1.0, 0.0, 1.0, 0.0, 0.0, 1.0, 0.0, 1.0, 1.0, 0.0, 1.0, 0.0, 0.0, 1.0, 0.0, 1.0, 1.0, 0.0, 1.0, 0.0, 0.0, 1.0, 0.0, 1.0, 1.0, 0.0, 1.0, 0.0, 0.0, 1.0, 0.0, 1.0, 1.0, 0.0, 1.0, 0.0, 0.0, 1.0, 0.0, 1.0, 1.0, 0.0, 1.0, 0.0, 0.0, 1.0, 0.0, 1.0, 1.0, 0.0, 1.0, 0.0, 0.0, 1.0, 0.0, 1.0, 1.0, 0.0, 1.0, 0.0, 0.0, 1.0, 0.0, 1.0, 1.0, 0.0, 1.0, 0.0, 0.0, 1.0, 0.0, 1.0, 1.0, 0.0, 1.0, 0.0, 0.0, 1.0, 0.0, 1.0, 1.0, 0.0, 1.0, 0.0, 0.0, 1.0, 0.0, 1.0, 1.0, 0.0, 1.0, 0.0, 0.0, 1.0, 0.0, 1.0, 1.0, 0.0, 1.0, 0.0, 0.0, 1.0, 0.0, 1.0, 1.0, 0.0, 1.0, 0.0, 0.0, 1.0, 0.0, 1.0, 1.0, 0.0, 1.0, 0.0, 0.0, 1.0, 0.0, 1.0, 1.0, 0.0, 1.0, 0.0, 0.0, 1.0, 0.0, 1.0, 1.0, 0.0, 1.0, 0.0, 0.0, 1.0, 0.0, 1.0, 1.0, 0.0, 1.0, 0.0, 0.0, 1.0, 0.0, 1.0, 1.0, 0.0, 1.0, 0.0, 0.0, 1.0, 0.0, 1.0, 1.0, 0.0, 1.0, 0.0, 0.0, 1.0, 0.0, 1.0, 1.0, 0.0, 1.0, 0.0, 0.0, 1.0, 0.0, 1.0, 1.0, 0.0, 1.0, 0.0, 0.0, 1.0, 0.0, 1.0, 1.0, 0.0, 1.0, 0.0, 0.0, 1.0, 0.0, 1.0, 1.0, 0.0, 1.0, 0.0, 0.0, 1.0, 0.0, 1.0, 1.0, 0.0, 1.0, 0.0, 0.0, 1.0, 0.0, 1.0, 1.0, 0.0, 1.0, 0.0, 0.0, 1.0, 0.0, 1.0, 1.0, 0.0, 1.0, 0.0, 0.0, 1.0, 0.0, 1.0, 1.0, 0.0, 1.0, 0.0, 0.0, 1.0, 0.0, 1.0, 1.0, 0.0, 1.0, 0.0, 0.0, 1.0, 0.0, 1.0, 1.0, 0.0, 1.0, 0.0, 0.0, 1.0, 0.0, 1.0, 1.0, 0.0, 1.0, 0.0, 0.0, 1.0, 0.0, 1.0, 1.0, 0.0, 1.0, 0.0, 0.0, 1.0, 0.0, 1.0, 1.0, 0.0, 1.0, 0.0, 0.0, 1.0, 0.0, 1.0, 1.0, 0.0, 1.0, 0.0, 0.0, 1.0, 0.0, 1.0, 1.0, 0.0, 1.0, 0.0, 0.0, 1.0, 0.0, 1.0, 1.0, 0.0, 1.0, 0.0, 0.0, 1.0, 0.0, 1.0, 1.0, 0.0, 1.0, 0.1363, 0.2129, 0.2823, 0.2129, 0.07406, 0.354, 3.841e-07, 0.354, 5.761e-07, 0.4025, 3.841e-07, 0.354, 0.07406, 0.354, 0.07406, 0.4025, 0.2823, 0.7858, 0.1363, 0.7858, 0.0, 0.6447, 0.07406, 0.6447, 0.2823, 0.6903, 0.2823, 0.7858, 0.07406, 0.6447, 0.07406, 0.5962, 1.0, 0.4775, 1.0, 0.5729, 0.7955, 0.4318, 0.7955, 0.3833, 0.0, 0.0, 1.0, 0.0, 1.0, 1.0, 0.0, 1.0, 0.0, 0.0, 1.0, 0.0, 1.0, 1.0, 0.0, 1.0, 0.0, 0.0, 1.0, 0.0, 1.0, 1.0, 0.0, 1.0, 0.0, 0.0, 1.0, 0.0, 1.0, 1.0, 0.0, 1.0, 0.0, 0.0, 1.0, 0.0, 1.0, 1.0, 0.0, 1.0, 0.0, 0.0, 1.0, 0.0, 1.0, 1.0, 0.0, 1.0, 0.0, 0.0, 1.0, 0.0, 1.0, 1.0, 0.0, 1.0, 0.0, 0.0, 1.0, 0.0, 1.0, 1.0, 0.0, 1.0, 0.0, 0.0, 1.0, 0.0, 1.0, 1.0, 0.0, 1.0, 0.0, 0.0, 1.0, 0.0, 1.0, 1.0, 0.0, 1.0, 0.0, 0.0, 1.0, 0.0, 1.0, 1.0, 0.0, 1.0, 0.0, 0.0, 1.0, 0.0, 1.0, 1.0, 0.0, 1.0, 0.0, 0.0, 1.0, 0.0, 1.0, 1.0, 0.0, 1.0, 0.0, 0.0, 1.0, 0.0, 1.0, 1.0, 0.0, 1.0, 0.0, 0.0, 1.0, 0.0, 1.0, 1.0, 0.0, 1.0, 0.0, 0.0, 1.0, 0.0, 1.0, 1.0, 0.0, 1.0, 0.0, 0.0, 1.0, 0.0, 1.0, 1.0, 0.0, 1.0, 0.0, 0.0, 1.0, 0.0, 1.0, 1.0, 0.0, 1.0, 0.0, 0.0, 1.0, 0.0, 1.0, 1.0, 0.0, 1.0, 0.2823, 0.3084, 0.2823, 0.2129, 0.5794, 0.0, 0.6561, 0.04127, 0.0, 0.0, 1.0, 0.0, 1.0, 1.0, 0.0, 1.0, 0.0, 0.0, 1.0, 0.0, 1.0, 1.0, 0.0, 1.0, 0.0, 0.0, 1.0, 0.0, 1.0, 1.0, 0.0, 1.0, 0.0, 0.0, 1.0, 0.0, 1.0, 1.0, 0.0, 1.0, 0.0, 0.0, 1.0, 0.0, 1.0, 1.0, 0.0, 1.0, 0.0, 0.0, 1.0, 0.0, 1.0, 1.0, 0.0, 1.0, 0.0, 0.0, 1.0, 0.0, 1.0, 1.0, 0.0, 1.0, 0.0, 0.0, 1.0, 0.0, 1.0, 1.0, 0.0, 1.0, 0.0, 0.0, 1.0, 0.0, 1.0, 1.0, 0.0, 1.0, 0.0, 0.0, 1.0, 0.0, 1.0, 1.0, 0.0, 1.0, 0.0, 0.0, 1.0, 0.0, 1.0, 1.0, 0.0, 1.0, 0.0, 0.0, 1.0, 0.0, 1.0, 1.0, 0.0, 1.0, 0.0, 0.0, 1.0, 0.0, 1.0, 1.0, 0.0, 1.0, 0.0, 0.0, 1.0, 0.0, 1.0, 1.0, 0.0, 1.0, 0.0, 0.0, 1.0, 0.0, 1.0, 1.0, 0.0, 1.0, 0.0, 0.0, 1.0, 0.0, 1.0, 1.0, 0.0, 1.0, 0.0, 0.0, 1.0, 0.0, 1.0, 1.0, 0.0, 1.0, 0.0, 0.0, 1.0, 0.0, 1.0, 1.0, 0.0, 1.0, 0.0, 0.0, 1.0, 0.0, 1.0, 1.0, 0.0, 1.0, 0.0, 0.0, 1.0, 0.0, 1.0, 1.0, 0.0, 1.0, 0.0, 0.0, 1.0, 0.0, 1.0, 1.0, 0.0, 1.0, 0.0, 0.0, 1.0, 0.0, 1.0, 1.0, 0.0, 1.0, 0.0, 0.0, 1.0, 0.0, 1.0, 1.0, 0.0, 1.0, 0.0, 0.0, 1.0, 0.0, 1.0, 1.0, 0.0, 1.0, 0.0, 0.0, 1.0, 0.0, 1.0, 1.0, 0.0, 1.0, 0.0, 0.0, 1.0, 0.0, 1.0, 1.0, 0.0, 1.0, 0.0, 0.0, 1.0, 0.0, 1.0, 1.0, 0.0, 1.0, 0.0, 0.0, 1.0, 0.0, 1.0, 1.0, 0.0, 1.0, 0.0, 0.0, 1.0, 0.0, 1.0, 1.0, 0.0, 1.0, 0.0, 0.0, 1.0, 0.0, 1.0, 1.0, 0.0, 1.0, 0.0, 0.0, 1.0, 0.0, 1.0, 1.0, 0.0, 1.0, 0.0, 0.0, 1.0, 0.0, 1.0, 1.0, 0.0, 1.0, 0.0, 0.0, 1.0, 0.0, 1.0, 1.0, 0.0, 1.0, 0.0, 0.0, 1.0, 0.0, 1.0, 1.0, 0.0, 1.0, 0.0, 0.0, 1.0, 0.0, 1.0, 1.0, 0.0, 1.0, 0.0, 0.0, 1.0, 0.0, 1.0, 1.0, 0.0, 1.0, 0.0, 0.0, 1.0, 0.0, 1.0, 1.0, 0.0, 1.0, 0.0, 0.0, 1.0, 0.0, 1.0, 1.0, 0.0, 1.0, 0.0, 0.0, 1.0, 0.0, 1.0, 1.0, 0.0, 1.0, 0.0, 0.0, 1.0, 0.0, 1.0, 1.0, 0.0, 1.0, 0.0, 0.0, 1.0, 0.0, 1.0, 1.0, 0.0, 1.0, 0.0, 0.0, 1.0, 0.0, 1.0, 1.0, 0.0, 1.0, 0.0, 0.0, 1.0, 0.0, 1.0, 1.0, 0.0, 1.0, 0.0, 0.0, 1.0, 0.0, 1.0, 1.0, 0.0, 1.0, 0.0, 0.0, 1.0, 0.0, 1.0, 1.0, 0.0, 1.0, 0.0, 0.0, 1.0, 0.0, 1.0, 1.0, 0.0, 1.0, 0.0, 0.0, 1.0, 0.0, 1.0, 1.0, 0.0, 1.0, 0.0, 0.0, 1.0, 0.0, 1.0, 1.0, 0.0, 1.0, 0.0, 0.0, 1.0, 0.0, 1.0, 1.0, 0.0, 1.0, 0.0, 0.0, 1.0, 0.0, 1.0, 1.0, 0.0, 1.0, 0.0, 0.0, 1.0, 0.0, 1.0, 1.0, 0.0, 1.0, 0.0, 0.0, 1.0, 0.0, 1.0, 1.0, 0.0, 1.0, 0.0, 0.0, 1.0, 0.0, 1.0, 1.0, 0.0, 1.0, 0.0, 0.0, 1.0, 0.0, 1.0, 1.0, 0.0, 1.0, 0.0, 0.0, 1.0, 0.0, 1.0, 1.0, 0.0, 1.0, 0.0, 0.0, 1.0, 0.0, 1.0, 1.0, 0.0, 1.0, 0.0, 0.0, 1.0, 0.0, 1.0, 1.0, 0.0, 1.0, 0.0, 0.0, 1.0, 0.0, 1.0, 1.0, 0.0, 1.0, 0.0, 0.0, 1.0, 0.0, 1.0, 1.0, 0.0, 1.0, 0.0, 0.0, 1.0, 0.0, 1.0, 1.0, 0.0, 1.0, 0.0, 0.0, 1.0, 0.0, 1.0, 1.0, 0.0, 1.0, 0.0, 0.0, 1.0, 0.0, 1.0, 1.0, 0.0, 1.0, 0.0, 0.0, 1.0, 0.0, 1.0, 1.0, 0.0, 1.0, 0.0, 0.0, 1.0, 0.0, 1.0, 1.0, 0.0, 1.0, 0.0, 0.0, 1.0, 0.0, 1.0, 1.0, 0.0, 1.0, 0.0, 0.0, 1.0, 0.0, 1.0, 1.0, 0.0, 1.0, 0.0, 0.0, 1.0, 0.0, 1.0, 1.0, 0.0, 1.0, 0.0, 0.0, 1.0, 0.0, 1.0, 1.0, 0.0, 1.0, 0.0, 0.0, 1.0, 0.0, 1.0, 1.0, 0.0, 1.0, 0.0, 0.0, 1.0, 0.0, 1.0, 1.0, 0.0, 1.0, 0.0, 0.0, 1.0, 0.0, 1.0, 1.0, 0.0, 1.0, 0.0, 0.0, 1.0, 0.0, 1.0, 1.0, 0.0, 1.0, 0.0, 0.0, 1.0, 0.0, 1.0, 1.0, 0.0, 1.0, 0.0, 0.0, 1.0, 0.0, 1.0, 1.0, 0.0, 1.0, 0.0, 0.0, 1.0, 0.0, 1.0, 1.0, 0.0, 1.0, 0.0, 0.0, 1.0, 0.0, 1.0, 1.0, 0.0, 1.0, 0.0, 0.0, 1.0, 0.0, 1.0, 1.0, 0.0, 1.0, 0.0, 0.0, 1.0, 0.0, 1.0, 1.0, 0.0, 1.0, 0.0, 0.0, 1.0, 0.0, 1.0, 1.0, 0.0, 1.0, 0.0, 0.0, 1.0, 0.0, 1.0, 1.0, 0.0, 1.0, 0.0, 0.0, 1.0, 0.0, 1.0, 1.0, 0.0, 1.0, 0.0, 0.0, 1.0, 0.0, 1.0, 1.0, 0.0, 1.0, 0.0, 0.0, 1.0, 0.0, 1.0, 1.0, 0.0, 1.0, 0.0, 0.0, 1.0, 0.0, 1.0, 1.0, 0.0, 1.0, 0.0, 0.0, 1.0, 0.0, 1.0, 1.0, 0.0, 1.0, 0.0, 0.0, 1.0, 0.0, 1.0, 1.0, 0.0, 1.0, 0.0, 0.0, 1.0, 0.0, 1.0, 1.0, 0.0, 1.0, 0.0, 0.0, 1.0, 0.0, 1.0, 1.0, 0.0, 1.0, 0.0, 0.0, 1.0, 0.0, 1.0, 1.0, 0.0, 1.0, 0.0, 0.0, 1.0, 0.0, 1.0, 1.0, 0.0, 1.0, 0.0, 0.0, 1.0, 0.0, 1.0, 1.0, 0.0, 1.0, 0.0, 0.0, 1.0, 0.0, 1.0, 1.0, 0.0, 1.0, 0.0, 0.0, 1.0, 0.0, 1.0, 1.0, 0.0, 1.0, 0.0, 0.0, 1.0, 0.0, 1.0, 1.0, 0.0, 1.0, 0.0, 0.0, 1.0, 0.0, 1.0, 1.0, 0.0, 1.0, 0.0, 0.0, 1.0, 0.0, 1.0, 1.0, 0.0, 1.0, 0.0, 0.0, 1.0, 0.0, 1.0, 1.0, 0.0, 1.0, 0.0, 0.0, 1.0, 0.0, 1.0, 1.0, 0.0, 1.0, 0.0, 0.0, 1.0, 0.0, 1.0, 1.0, 0.0, 1.0, 0.0, 0.0, 1.0, 0.0, 1.0, 1.0, 0.0, 1.0, 0.0, 0.0, 1.0, 0.0, 1.0, 1.0, 0.0, 1.0, 0.0, 0.0, 1.0, 0.0, 1.0, 1.0, 0.0, 1.0, 0.0, 0.0, 1.0, 0.0, 1.0, 1.0, 0.0, 1.0, 0.0, 0.0, 1.0, 0.0, 1.0, 1.0, 0.0, 1.0, 0.0, 0.0, 1.0, 0.0, 1.0, 1.0, 0.0, 1.0, 0.0, 0.0, 1.0, 0.0, 1.0, 1.0, 0.0, 1.0, 0.0, 0.0, 1.0, 0.0, 1.0, 1.0, 0.0, 1.0, 0.0, 0.0, 1.0, 0.0, 1.0, 1.0, 0.0, 1.0, 0.0, 0.0, 1.0, 0.0, 1.0, 1.0, 0.0, 1.0, 0.0, 0.0, 1.0, 0.0, 1.0, 1.0, 0.0, 1.0, 0.0, 0.0, 1.0, 0.0, 1.0, 1.0, 0.0, 1.0, 0.0, 0.0, 1.0, 0.0, 1.0, 1.0, 0.0, 1.0, 0.0, 0.0, 1.0, 0.0, 1.0, 1.0, 0.0, 1.0, 0.0, 0.0, 1.0, 0.0, 1.0, 1.0, 0.0, 1.0, 0.0, 0.0, 1.0, 0.0, 1.0, 1.0, 0.0, 1.0, 0.0, 0.0, 1.0, 0.0, 1.0, 1.0, 0.0, 1.0, 0.0, 0.0, 1.0, 0.0, 1.0, 1.0, 0.0, 1.0, 0.0, 0.0, 1.0, 0.0, 1.0, 1.0, 0.0, 1.0, 0.0, 0.0, 1.0, 0.0, 1.0, 1.0, 0.0, 1.0, 3.841e-07, 0.5478, 2.881e-07, 0.4994, 0.07406, 0.4994, 0.07406, 0.5478, 0.2823, 0.4039, 0.2823, 0.4994, 0.07406, 0.4994, 0.07406, 0.4509, 1.0, 0.191, 1.0, 0.2865, 0.7955, 0.2865, 0.7955, 0.238, 0.0, 0.0, 1.0, 0.0, 1.0, 1.0, 0.0, 1.0, 0.2823, 0.5948, 0.2823, 0.4994, 0.5794, 0.4994, 0.5794, 0.7018, 0.0, 0.0, 1.0, 0.0, 1.0, 1.0, 0.0, 1.0, 0.0, 0.0, 1.0, 0.0, 1.0, 1.0, 0.0, 1.0, 0.0, 0.0, 1.0, 0.0, 1.0, 1.0, 0.0, 1.0, 0.0, 0.0, 1.0, 0.0, 1.0, 1.0, 0.0, 1.0, 0.5, 1.0, 0.7939, 0.9045, 0.9755, 0.6545, 0.9755, 0.3455, 0.7939, 0.09549, 0.5, 0.0, 0.2061, 0.09549, 0.02447, 0.3455, 0.02447, 0.6545, 0.2061, 0.9045, 0.0, 0.0, 1.0, 0.0, 1.0, 1.0, 0.0, 1.0, 0.0, 0.0, 1.0, 0.0, 1.0, 1.0, 0.0, 1.0, 0.0, 0.0, 1.0, 0.0, 1.0, 1.0, 0.0, 1.0, 0.0, 0.0, 1.0, 0.0, 1.0, 1.0, 0.0, 1.0, 0.0, 0.0, 1.0, 0.0, 1.0, 1.0, 0.0, 1.0, 0.0, 0.0, 1.0, 0.0, 1.0, 1.0, 0.0, 1.0, 0.0, 0.0, 1.0, 0.0, 1.0, 1.0, 0.0, 1.0, 0.0, 0.0, 1.0, 0.0, 1.0, 1.0, 0.0, 1.0, 0.0, 0.0, 1.0, 0.0, 1.0, 1.0, 0.0, 1.0, 0.0, 0.0, 1.0, 0.0, 1.0, 1.0, 0.0, 1.0, 0.0, 0.0, 1.0, 0.0, 1.0, 1.0, 0.0, 1.0, 0.0, 0.0, 1.0, 0.0, 1.0, 1.0, 0.0, 1.0, 0.0, 0.0, 1.0, 0.0, 1.0, 1.0, 0.0, 1.0, 0.0, 0.0, 1.0, 0.0, 1.0, 1.0, 0.0, 1.0, 0.0, 0.0, 1.0, 0.0, 1.0, 1.0, 0.0, 1.0, 0.0, 0.0, 1.0, 0.0, 1.0, 1.0, 0.0, 1.0, 0.0, 0.0, 1.0, 0.0, 1.0, 1.0, 0.0, 1.0, 0.0, 0.0, 1.0, 0.0, 1.0, 1.0, 0.0, 1.0, 0.0, 0.0, 1.0, 0.0, 1.0, 1.0, 0.0, 1.0, 0.0, 0.0, 1.0, 0.0, 1.0, 1.0, 0.0, 0.0, 1.0, 0.0, 1.0, 1.0, 0.0, 0.0, 1.0, 0.0, 1.0, 1.0, 0.0, 1.0, 0.0, 0.0, 1.0, 0.0, 1.0, 1.0, 0.0, 1.0, 0.0, 0.0, 1.0, 0.0, 1.0, 1.0, 0.0, 1.0, 0.0, 0.0, 1.0, 0.0, 1.0, 1.0, 0.0, 1.0, 0.0, 0.0, 1.0, 0.0, 1.0, 1.0, 0.0, 0.0, 1.0, 0.0, 1.0, 1.0, 0.0, 1.0, 0.0, 0.0, 1.0, 0.0, 1.0, 1.0, 0.0, 1.0, 0.0, 0.0, 1.0, 0.0, 1.0, 1.0, 0.0, 1.0, 0.0, 0.0, 1.0, 0.0, 1.0, 1.0, 0.0, 1.0, 0.0, 0.0, 1.0, 0.0, 1.0, 1.0, 0.0, 1.0, 0.0, 0.0, 1.0, 0.0, 1.0, 1.0, 0.0, 1.0, 0.0, 0.0, 1.0, 0.0, 1.0, 1.0, 0.0, 1.0, 0.0, 0.0, 1.0, 0.0, 1.0, 1.0, 0.0, 1.0, 0.0, 0.0, 1.0, 0.0, 1.0, 1.0, 0.0, 1.0, 0.0, 0.0, 1.0, 0.0, 1.0, 1.0, 0.0, 1.0, 0.0, 0.0, 1.0, 0.0, 1.0, 1.0, 0.0, 1.0, 0.0, 0.0, 1.0, 0.0, 1.0, 1.0, 0.0, 1.0, 0.0, 0.0, 1.0, 0.0, 1.0, 1.0, 0.0, 1.0, 0.0, 0.0, 1.0, 0.0, 1.0, 1.0, 0.0, 1.0, 0.0, 0.0, 1.0, 0.0, 1.0, 1.0, 0.0, 1.0, 0.0, 0.0, 1.0, 0.0, 1.0, 1.0, 0.0, 1.0, 0.0, 0.0, 1.0, 0.0, 1.0, 1.0, 0.0, 1.0, 0.0, 0.0, 1.0, 0.0, 1.0, 1.0, 0.0, 1.0, 0.0, 0.0, 1.0, 0.0, 1.0, 1.0, 0.0, 1.0, 0.0, 0.0, 1.0, 0.0, 1.0, 1.0, 0.0, 1.0, 0.0, 0.0, 1.0, 0.0, 1.0, 1.0, 0.0, 1.0, 0.0, 0.0, 1.0, 0.0, 1.0, 1.0, 0.0, 1.0, 0.2823, 0.4994, 0.2823, 0.5948, 0.07406, 0.5478, 0.07406, 0.4994, 0.2823, 0.5948, 0.2823, 0.6903, 0.07406, 0.5962, 0.07406, 0.5478, 0.0, 0.0, 1.0, 0.0, 1.0, 1.0, 0.0, 1.0, 0.0, 0.0, 1.0, 0.0, 1.0, 1.0, 0.0, 1.0, 0.0, 0.0, 1.0, 0.0, 1.0, 1.0, 0.0, 1.0, 0.0, 0.0, 1.0, 0.0, 1.0, 1.0, 0.0, 1.0, 0.0, 0.0, 1.0, 0.0, 1.0, 1.0, 0.0, 1.0, 0.0, 0.0, 1.0, 0.0, 1.0, 1.0, 0.0, 1.0, 0.0, 0.0, 1.0, 0.0, 1.0, 1.0, 0.0, 1.0, 0.0, 0.0, 1.0, 0.0, 1.0, 1.0, 0.0, 1.0, 0.0, 0.0, 1.0, 0.0, 1.0, 1.0, 0.0, 1.0, 0.0, 0.0, 1.0, 0.0, 1.0, 1.0, 0.0, 1.0, 0.0, 0.0, 1.0, 0.0, 1.0, 1.0, 0.0, 1.0, 0.0, 0.0, 1.0, 0.0, 1.0, 1.0, 0.0, 1.0, 0.0, 0.0, 1.0, 0.0, 1.0, 1.0, 0.0, 1.0, 0.0, 0.0, 1.0, 0.0, 1.0, 1.0, 0.0, 1.0, 0.0, 0.0, 1.0, 0.0, 1.0, 1.0, 0.0, 1.0, 0.0, 0.0, 1.0, 0.0, 1.0, 1.0, 0.0, 1.0, 0.0, 0.0, 1.0, 0.0, 1.0, 1.0, 0.0, 1.0, 0.0, 0.0, 1.0, 0.0, 1.0, 1.0, 0.0, 1.0, 0.0, 0.0, 1.0, 0.0, 1.0, 1.0, 0.0, 1.0, 0.0, 0.0, 1.0, 0.0, 1.0, 1.0, 0.0, 1.0, 0.0, 0.0, 1.0, 0.0, 1.0, 1.0, 0.0, 1.0, 0.0, 0.0, 1.0, 0.0, 1.0, 1.0, 0.0, 1.0, 0.0, 0.0, 1.0, 0.0, 1.0, 1.0, 0.0, 1.0, 0.0, 0.0, 1.0, 0.0, 1.0, 1.0, 0.0, 1.0, 0.0, 0.0, 1.0, 0.0, 1.0, 1.0, 0.0, 1.0, 0.0, 0.0, 1.0, 0.0, 1.0, 1.0, 0.0, 1.0, 0.0, 0.0, 1.0, 0.0, 1.0, 1.0, 0.0, 1.0, 0.0, 0.6447, 0.0, 0.5962, 0.07406, 0.5962, 0.07406, 0.6447, 0.0, 0.5962, 3.841e-07, 0.5478, 0.07406, 0.5478, 0.07406, 0.5962, 1.0, 0.0, 1.0, 0.09549, 0.7955, 0.1896, 0.7955, 0.1412, 1.0, 0.09549, 1.0, 0.191, 0.7955, 0.238, 0.7955, 0.1896, 0.2823, 0.7858, 0.2823, 0.6903, 0.6445, 0.96, 0.5794, 1.0, 0.2823, 0.6903, 0.2823, 0.5948, 0.5794, 0.7018, 0.6445, 0.96, 0.0, 0.0, 1.0, 0.0, 1.0, 1.0, 0.0, 1.0, 0.0, 0.0, 1.0, 0.0, 1.0, 1.0, 0.0, 1.0, 0.0, 0.0, 1.0, 0.0, 1.0, 1.0, 0.0, 1.0, 0.0, 0.0, 1.0, 0.0, 1.0, 1.0, 0.0, 1.0, 0.0, 0.0, 1.0, 0.0, 1.0, 1.0, 0.0, 1.0, 0.0, 0.0, 1.0, 0.0, 1.0, 1.0, 0.0, 1.0, 0.0, 0.0, 1.0, 0.0, 1.0, 1.0, 0.0, 1.0, 0.0, 0.0, 1.0, 0.0, 1.0, 1.0, 0.0, 1.0, 0.0, 0.0, 1.0, 0.0, 1.0, 1.0, 0.0, 1.0, 0.0, 0.0, 1.0, 0.0, 1.0, 1.0, 0.0, 1.0, 0.0, 0.0, 1.0, 0.0, 1.0, 1.0, 0.0, 1.0, 0.0, 0.0, 1.0, 0.0, 1.0, 1.0, 0.0, 1.0, 0.0, 0.0, 1.0, 0.0, 1.0, 1.0, 0.0, 1.0, 0.0, 0.0, 1.0, 0.0, 1.0, 1.0, 0.0, 1.0, 0.0, 0.0, 1.0, 0.0, 1.0, 1.0, 0.0, 1.0, 0.0, 0.0, 1.0, 0.0, 1.0, 1.0, 0.0, 1.0, 0.0, 0.0, 1.0, 0.0, 1.0, 1.0, 0.0, 1.0, 0.0, 0.0, 1.0, 0.0, 1.0, 1.0, 0.0, 1.0, 0.0, 0.0, 1.0, 0.0, 1.0, 1.0, 0.0, 1.0, 2.881e-07, 0.4994, 3.841e-07, 0.4509, 0.07406, 0.4509, 0.07406, 0.4994, 3.841e-07, 0.4509, 5.761e-07, 0.4025, 0.07406, 0.4025, 0.07406, 0.4509, 1.0, 0.2865, 1.0, 0.382, 0.7955, 0.3349, 0.7955, 0.2865, 1.0, 0.382, 1.0, 0.4775, 0.7955, 0.3833, 0.7955, 0.3349, 0.2823, 0.4994, 0.2823, 0.4039, 0.5794, 0.2969, 0.5794, 0.4994, 0.2823, 0.4039, 0.2823, 0.3084, 0.6561, 0.04127, 0.5794, 0.2969, 0.0, 0.0, 1.0, 0.0, 1.0, 1.0, 0.0, 1.0, 0.0, 0.0, 1.0, 0.0, 1.0, 1.0, 0.0, 1.0, 0.0, 0.0, 1.0, 0.0, 1.0, 1.0, 0.0, 1.0, 0.0, 0.0, 1.0, 0.0, 1.0, 1.0, 0.0, 1.0, 0.0, 0.0, 1.0, 0.0, 1.0, 1.0, 0.0, 1.0, 0.0, 0.0, 1.0, 0.0, 1.0, 1.0, 0.0, 1.0, 0.0, 0.0, 1.0, 0.0, 1.0, 1.0, 0.0, 1.0, 0.0, 0.0, 1.0, 0.0, 1.0, 1.0, 0.0, 1.0, 0.0, 0.0, 1.0, 0.0, 1.0, 1.0, 0.0, 1.0, 0.0, 0.0, 1.0, 0.0, 1.0, 1.0, 0.0, 1.0, 0.0, 0.0, 1.0, 0.0, 1.0, 1.0, 0.0, 1.0, 0.0, 0.0, 1.0, 0.0, 1.0, 1.0, 0.0, 1.0, 0.0, 0.0, 1.0, 0.0, 1.0, 1.0, 0.0, 1.0, 0.0, 0.0, 1.0, 0.0, 1.0, 1.0, 0.0, 1.0, 0.0, 0.0, 1.0, 0.0, 1.0, 1.0, 0.0, 1.0, 0.0, 0.0, 1.0, 0.0, 1.0, 1.0, 0.0, 1.0, 0.0, 0.0, 1.0, 0.0, 1.0, 1.0, 0.0, 1.0, 0.0, 0.0, 1.0, 0.0, 1.0, 1.0, 0.0, 1.0, 0.0, 0.0, 1.0, 0.0, 1.0, 1.0, 0.0, 1.0, 0.0, 0.0, 1.0, 0.0, 1.0, 1.0, 0.0, 1.0, 0.0, 0.0, 1.0, 0.0, 1.0, 1.0, 0.0, 1.0, 0.0, 0.0, 1.0, 0.0, 1.0, 1.0, 0.0, 1.0, 0.0, 0.0, 1.0, 0.0, 1.0, 1.0, 0.0, 1.0, 0.0, 0.0, 1.0, 0.0, 1.0, 1.0, 0.0, 1.0, 0.0, 0.0, 1.0, 0.0, 1.0, 1.0, 0.0, 1.0, 0.0, 0.0, 1.0, 0.0, 1.0, 1.0, 0.0, 1.0, 0.0, 0.0, 1.0, 0.0, 1.0, 1.0, 0.0, 1.0, 0.0, 0.0, 1.0, 0.0, 1.0, 1.0, 0.0, 1.0, 0.0, 0.0, 1.0, 0.0, 1.0, 1.0, 0.0, 1.0, 0.2823, 0.2129, 0.2823, 0.3084, 0.07406, 0.4025, 0.07406, 0.354, 0.2823, 0.3084, 0.2823, 0.4039, 0.07406, 0.4509, 0.07406, 0.4025, 0.0, 0.0, 1.0, 0.0, 1.0, 1.0, 0.0, 1.0, 0.0, 0.0, 1.0, 0.0, 1.0, 1.0, 0.0, 1.0, 0.0, 0.0, 1.0, 0.0, 1.0, 1.0, 0.0, 1.0, 0.0, 0.0, 1.0, 0.0, 1.0, 1.0, 0.0, 1.0, 0.0, 0.0, 1.0, 0.0, 1.0, 1.0, 0.0, 1.0, 0.0, 0.0, 1.0, 0.0, 1.0, 1.0, 0.0, 1.0, 0.0, 0.0, 1.0, 0.0, 1.0, 1.0, 0.0, 1.0, 0.0, 0.0, 1.0, 0.0, 1.0, 1.0, 0.0, 1.0, 0.0, 0.0, 1.0, 0.0, 1.0, 1.0, 0.0, 1.0, 0.0, 0.0, 1.0, 0.0, 1.0, 1.0, 0.0, 1.0, 0.0, 0.0, 1.0, 0.0, 1.0, 1.0, 0.0, 1.0, 0.0, 0.0, 1.0, 0.0, 1.0, 1.0, 0.0, 1.0, 0.5, 1.0, 0.9755, 0.6545, 0.7939, 0.09549, 0.2061, 0.09549, 0.02447, 0.6545, 0.0, 0.0, 1.0, 0.0, 1.0, 1.0, 0.0, 1.0, 0.0, 0.0, 1.0, 0.0, 1.0, 1.0, 0.0, 1.0, 0.0, 0.0, 1.0, 0.0, 1.0, 1.0, 0.0, 1.0, 0.0, 0.0, 1.0, 0.0, 1.0, 1.0, 0.0, 1.0, 0.0, 0.0, 1.0, 0.0, 1.0, 1.0, 0.0, 1.0, 0.0, 0.0, 1.0, 0.0, 1.0, 1.0, 0.0, 1.0, 0.0, 0.0, 1.0, 0.0, 1.0, 1.0, 0.0, 1.0, 0.0, 0.0, 1.0, 0.0, 1.0, 1.0, 0.0, 1.0, 0.0, 0.0, 1.0, 0.0, 1.0, 1.0, 0.0, 1.0, 0.0, 0.0, 1.0, 0.0, 1.0, 1.0, 0.0, 1.0, 0.0, 0.0, 1.0, 0.0, 1.0, 1.0, 0.0, 1.0, 0.0, 0.0, 1.0, 0.0, 1.0, 1.0, 0.0, 1.0, 0.0, 0.0, 1.0, 0.0, 1.0, 1.0, 0.0, 1.0, 0.0, 0.0, 1.0, 0.0, 1.0, 1.0, 0.0, 1.0, 0.0, 0.0, 1.0, 0.0, 1.0, 1.0, 0.0, 1.0, 0.0, 0.0, 1.0, 0.0, 1.0, 1.0, 0.0, 1.0, 0.0, 0.0, 1.0, 0.0, 1.0, 1.0, 0.0, 1.0, 0.0, 0.0, 1.0, 0.0, 1.0, 1.0, 0.0, 1.0, 0.0, 0.0, 1.0, 0.0, 1.0, 1.0, 0.0, 1.0, 0.0, 0.0, 1.0, 0.0, 1.0, 1.0, 0.0, 1.0, 0.0, 0.0, 1.0, 0.0, 1.0, 1.0, 0.0, 1.0, 0.0, 0.0, 1.0, 0.0, 1.0, 1.0, 0.0, 1.0, 0.0, 0.0, 1.0, 0.0, 1.0, 1.0, 0.0, 1.0, 0.0, 0.0, 1.0, 0.0, 1.0, 1.0, 0.0, 1.0, 0.0, 0.0, 1.0, 0.0, 1.0, 1.0, 0.0, 1.0, 0.0, 0.0, 1.0, 0.0, 1.0, 1.0, 0.0, 1.0, 0.0, 0.0, 1.0, 0.0, 1.0, 1.0, 0.0, 1.0, 0.0, 0.0, 1.0, 0.0, 1.0, 1.0, 0.0, 1.0, 0.0, 0.0, 1.0, 0.0, 1.0, 1.0, 0.0, 1.0, 0.0, 0.0, 1.0, 0.0, 1.0, 1.0, 0.0, 1.0, 0.0, 0.0, 1.0, 0.0, 1.0, 1.0, 0.0, 1.0, 0.0, 0.0, 1.0, 0.0, 1.0, 1.0, 0.0, 1.0, 0.0, 0.0, 1.0, 0.0, 1.0, 1.0, 0.0, 1.0, 0.0, 0.0, 1.0, 0.0, 1.0, 1.0, 0.0, 1.0, 0.0, 0.0, 1.0, 0.0, 1.0, 1.0, 0.0, 1.0, 0.0, 0.0, 1.0, 0.0, 1.0, 1.0, 0.0, 1.0, 0.0, 0.0, 1.0, 0.0, 1.0, 1.0, 0.0, 1.0, 0.0, 0.0, 1.0, 0.0, 1.0, 1.0, 0.0, 1.0, 0.0, 0.0, 1.0, 0.0, 1.0, 1.0, 0.0, 1.0, 0.0, 0.0, 1.0, 0.0, 1.0, 1.0, 0.0, 1.0, 0.0, 0.0, 1.0, 0.0, 1.0, 1.0, 0.0, 1.0, 0.0, 0.0, 1.0, 0.0, 1.0, 1.0, 0.0, 1.0, 0.0, 0.0, 1.0, 0.0, 1.0, 1.0, 0.0, 1.0, 0.0, 0.0, 1.0, 0.0, 1.0, 1.0, 0.0, 1.0, 0.0, 0.0, 1.0, 0.0, 1.0, 1.0, 0.0, 1.0, 0.0, 0.0, 1.0, 0.0, 1.0, 1.0, 0.0, 1.0, 0.0, 0.0, 1.0, 0.0, 1.0, 1.0, 0.0, 1.0, 0.0, 0.0, 1.0, 0.0, 1.0, 1.0, 0.0, 1.0, 0.0, 0.0, 1.0, 0.0, 1.0, 1.0, 0.0, 1.0, 0.0, 0.0, 1.0, 0.0, 1.0, 1.0, 0.0, 1.0, 0.0, 0.0, 1.0, 0.0, 1.0, 1.0, 0.0, 1.0, 0.0, 0.0, 1.0, 0.0, 1.0, 1.0, 0.0, 1.0, 0.0, 0.0, 1.0, 0.0, 1.0, 1.0, 0.0, 1.0, 0.0, 0.0, 1.0, 0.0, 1.0, 1.0, 0.0, 1.0, 0.0, 0.0, 1.0, 0.0, 1.0, 1.0, 0.0, 1.0, 0.0, 0.0, 1.0, 0.0, 1.0, 1.0, 0.0, 1.0, 0.0, 0.0, 1.0, 0.0, 1.0, 1.0, 0.0, 1.0, 0.0, 0.0, 1.0, 0.0, 1.0, 1.0, 0.0, 1.0, 0.0, 0.0, 1.0, 0.0, 1.0, 1.0, 0.0, 1.0, 0.0, 0.0, 1.0, 0.0, 1.0, 1.0, 0.0, 1.0, 0.0, 0.0, 1.0, 0.0, 1.0, 1.0, 0.0, 1.0, 0.0, 0.0, 1.0, 0.0, 1.0, 1.0, 0.0, 1.0, 0.0, 0.0, 1.0, 0.0, 1.0, 1.0, 0.0, 1.0, 0.0, 0.0, 1.0, 0.0, 1.0, 1.0, 0.0, 1.0, 0.0, 0.0, 1.0, 0.0, 1.0, 1.0, 0.0, 1.0, 0.0, 0.0, 1.0, 0.0, 1.0, 1.0, 0.0, 1.0, 0.0, 0.0, 1.0, 0.0, 1.0, 1.0, 0.0, 1.0, 0.0, 0.0, 1.0, 0.0, 1.0, 1.0, 0.0, 1.0, 0.0, 0.0, 1.0, 0.0, 1.0, 1.0, 0.0, 1.0, 0.0, 0.0, 1.0, 0.0, 1.0, 1.0, 0.0, 1.0, 0.0, 0.0, 1.0, 0.0, 1.0, 1.0, 0.0, 1.0, 0.0, 0.0, 1.0, 0.0, 1.0, 1.0, 0.0, 1.0, 0.0, 0.0, 1.0, 0.0, 1.0, 1.0, 0.0, 1.0, 0.0, 0.0, 1.0, 0.0, 1.0, 1.0, 0.0, 1.0, 0.0, 0.0, 1.0, 0.0, 1.0, 1.0, 0.0, 1.0, 0.0, 0.0, 1.0, 0.0, 1.0, 1.0, 0.0, 1.0, 0.0, 0.0, 1.0, 0.0, 1.0, 1.0, 0.0, 1.0, 0.0, 0.0, 1.0, 0.0, 1.0, 1.0, 0.0, 1.0, 0.0, 0.0, 1.0, 0.0, 1.0, 1.0, 0.0, 1.0, 0.0, 0.0, 1.0, 0.0, 1.0, 1.0, 0.0, 1.0, 0.0, 0.0, 1.0, 0.0, 1.0, 1.0, 0.0, 1.0, 0.0, 0.0, 1.0, 0.0, 1.0, 1.0, 0.0, 1.0, 0.0, 0.0, 1.0, 0.0, 1.0, 1.0, 0.0, 1.0, 0.0, 0.0, 1.0, 0.0, 1.0, 1.0, 0.0, 1.0, 0.0, 0.0, 1.0, 0.0, 1.0, 1.0, 0.0, 1.0, 0.0, 0.0, 1.0, 0.0, 1.0, 1.0, 0.0, 1.0, 0.0, 0.0, 1.0, 0.0, 1.0, 1.0, 0.0, 1.0, 0.0, 0.0, 1.0, 0.0, 1.0, 1.0, 0.0, 1.0, 0.0, 0.0, 1.0, 0.0, 1.0, 1.0, 0.0, 1.0, 0.0, 0.0, 1.0, 0.0, 1.0, 1.0, 0.0, 1.0, 0.0, 0.0, 1.0, 0.0, 1.0, 1.0, 0.0, 1.0, 0.0, 0.0, 1.0, 0.0, 1.0, 1.0, 0.0, 1.0, 0.5, 1.0, 0.9755, 0.6545, 0.7939, 0.09549, 0.2061, 0.09549, 0.02447, 0.6545, 0.0, 0.0, 1.0, 0.0, 1.0, 1.0, 0.0, 1.0, 0.0, 0.0, 1.0, 0.0, 1.0, 1.0, 0.0, 1.0, 0.5, 1.0, 0.9755, 0.6545, 0.7939, 0.09549, 0.2061, 0.09549, 0.02447, 0.6545, 0.0, 0.0, 1.0, 0.0, 1.0, 1.0, 0.0, 1.0, 0.0, 0.0, 1.0, 0.0, 1.0, 1.0, 0.0, 1.0, 0.0, 0.0, 1.0, 0.0, 1.0, 1.0, 0.0, 1.0, 0.0, 0.0, 1.0, 0.0, 1.0, 1.0, 0.0, 1.0, 0.0, 0.0, 1.0, 0.0, 1.0, 1.0, 0.0, 1.0, 0.0, 0.0, 1.0, 0.0, 1.0, 1.0, 0.0, 1.0, 0.0, 0.0, 1.0, 0.0, 1.0, 1.0, 0.0, 1.0, 0.0, 0.0, 1.0, 0.0, 1.0, 1.0, 0.0, 1.0, 0.0, 0.0, 1.0, 0.0, 1.0, 1.0, 0.0, 1.0, 0.0, 0.0, 1.0, 0.0, 1.0, 1.0, 0.0, 1.0, 0.0, 0.0, 1.0, 0.0, 1.0, 1.0, 0.0, 1.0, 0.0, 0.0, 1.0, 0.0, 1.0, 1.0, 0.0, 1.0, 0.0, 0.0, 1.0, 0.0, 1.0, 1.0, 0.0, 1.0, 0.0, 0.0, 1.0, 0.0, 1.0, 1.0, 0.0, 1.0, 0.0, 0.0, 1.0, 0.0, 1.0, 1.0, 0.0, 1.0, 0.0, 0.0, 1.0, 0.0, 1.0, 1.0, 0.0, 1.0, 0.0, 0.0, 1.0, 0.0, 1.0, 1.0, 0.0, 1.0, 0.0, 0.0, 1.0, 0.0, 1.0, 1.0, 0.0, 1.0, 0.0, 0.0, 1.0, 0.0, 1.0, 1.0, 0.0, 1.0, 0.0, 0.0, 1.0, 0.0, 1.0, 1.0, 0.0, 1.0, 0.0, 0.0, 1.0, 0.0, 1.0, 1.0, 0.0, 1.0, 0.0, 0.0, 1.0, 0.0, 1.0, 1.0, 0.0, 1.0, 0.0, 0.0, 1.0, 0.0, 1.0, 1.0, 0.0, 1.0, 0.0, 0.0, 1.0, 0.0, 1.0, 1.0, 0.0, 1.0, 0.5794, 0.7018, 0.5794, 0.4994, 0.7955, 0.4994, 0.7955, 0.6794, 0.0, 0.0, 1.0, 0.0, 1.0, 1.0, 0.0, 1.0, 0.0, 0.0, 1.0, 0.0, 1.0, 1.0, 0.0, 1.0, 0.6445, 0.96, 0.5794, 0.7018, 0.7955, 0.6794, 0.7955, 0.8594, 0.5794, 0.4994, 0.5794, 0.2969, 0.7955, 0.3193, 0.7955, 0.4994, 0.5794, 0.2969, 0.6561, 0.04127, 0.7955, 0.1393, 0.7955, 0.3193, 0.0, 0.0, 1.0, 0.0, 1.0, 1.0, 0.0, 1.0, 0.0, 0.0, 1.0, 0.0, 1.0, 1.0, 0.0, 1.0, 0.0, 0.0, 1.0, 0.0, 1.0, 1.0, 0.0, 1.0, 0.0, 0.0, 1.0, 0.0, 1.0, 1.0, 0.0, 1.0, 0.0, 0.0, 1.0, 0.0, 1.0, 1.0, 0.0, 1.0, 0.0, 0.0, 1.0, 0.0, 1.0, 1.0, 0.0, 1.0, 0.0, 0.0, 1.0, 0.0, 1.0, 1.0, 0.0, 1.0, 0.0, 0.0, 1.0, 0.0, 1.0, 1.0, 0.0, 1.0, 0.0, 0.0, 1.0, 0.0, 1.0, 1.0, 0.0, 1.0, 0.0, 0.0, 1.0, 0.0, 1.0, 1.0, 0.0, 1.0, 0.0, 0.0, 1.0, 0.0, 1.0, 1.0, 0.0, 1.0, 0.0, 0.0, 1.0, 0.0, 1.0, 1.0, 0.0, 1.0, 0.0, 0.0, 1.0, 0.0, 1.0, 1.0, 0.0, 1.0, 0.0, 0.0, 1.0, 0.0, 1.0, 1.0, 0.0, 1.0, 0.0, 0.0, 1.0, 0.0, 1.0, 1.0, 0.0, 1.0, 0.0, 0.0, 1.0, 0.0, 1.0, 1.0, 0.0, 1.0, 0.0, 0.0, 1.0, 0.0, 1.0, 1.0, 0.0, 1.0, 0.5, 1.0, 0.933, 0.75, 0.933, 0.25, 0.5, 0.0, 0.06699, 0.25, 0.06699, 0.75])
me_cube.materials.append(mat_alpaca1)
me_cube.materials.append(mat_alpaca2)
me_cube.use_remesh_preserve_volume = False
me_cube.use_remesh_preserve_attributes = False
me_cube.use_mirror_vertex_groups = False
me_cube.update()

# ---- objects
ob_cube = bpy.data.objects.new('Cube', me_cube)
ob_lamp = bpy.data.objects.new('Lamp', light_lamp)
ob_camera = bpy.data.objects.new('Camera', cam_camera)

# ---- transforms, parenting, visibility, modifiers, constraints
ob_cube.location = (-0.4726, 0.3516, 0.3087)
ob_cube.rotation_euler = (1.571, 0.0, 0.0)
ob_cube.scale = (3.828, 2.159, 1.0)
ob_cube.lock_rotations_4d = False
ob_cube.empty_display_type = 'ARROWS'
ob_cube.lineart.crease_threshold = 0.0
ob_lamp.location = (4.076, 1.005, 5.904)
ob_lamp.rotation_euler = (0.6503, 0.05522, 1.866)
ob_lamp.lock_rotations_4d = False
ob_lamp.empty_display_type = 'ARROWS'
ob_lamp.color = (0.0, 0.0, 0.0, 0.0)
ob_lamp.lineart.crease_threshold = 0.0
ob_camera.location = (7.481, -6.508, 5.344)
ob_camera.rotation_euler = (1.109, 0.01082, 0.8149)
ob_camera.lock_rotations_4d = False
ob_camera.empty_display_type = 'ARROWS'
ob_camera.color = (0.0, 0.0, 0.0, 0.0)
ob_camera.display_type = 'WIRE'
ob_camera.lineart.crease_threshold = 0.0

# ---- collection membership
col_collection_1.objects.link(ob_cube)
col_collection_1.objects.link(ob_lamp)
col_collection_1.objects.link(ob_camera)

# ---- scene / render settings (as saved in the file)
scene.camera = ob_camera
scene.frame_start = 1; scene.frame_end = 250; scene.frame_set(1)
scene.render.engine = 'BLENDER_EEVEE_NEXT'
scene.render.resolution_percentage = 50
scene.render.dither_intensity = 0.0
scene.cycles.use_denoising = False
scene.cycles.samples = 10
scene.cycles.sampling_pattern = 'TABULATED_SOBOL'
scene.cycles.light_sampling_threshold = 0.0
scene.cycles.use_adaptive_sampling = False
scene.cycles.use_light_tree = False
scene.cycles.blur_glossy = 0.0
scene.cycles.pixel_filter_type = 'GAUSSIAN'
scene.cycles.sample_clamp_indirect = 0.0
scene.view_settings.view_transform = 'Standard'
bpy.context.view_layer.update()
